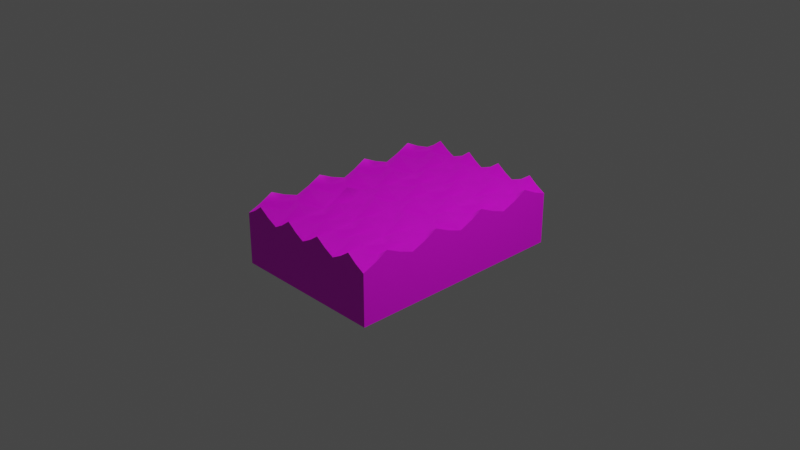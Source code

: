 # Source: Sponge.blend  (saved by Blender 3.0.42; exported with 4.5.12 LTS)
import bpy
from mathutils import Matrix  # noqa: F401  (used for matrix-valued properties, if any)

bpy.ops.wm.read_factory_settings(use_empty=True)
scene = bpy.context.scene
scene.name = 'Scene'

# ---- collections
col_collection = bpy.data.collections.new('Collection'); scene.collection.children.link(col_collection)

# ---- images (referenced by path relative to the original .blend; pixels are not part of the script)
import os
ASSET_DIR = os.environ.get("B2B_ASSET_DIR", "")  # directory of the original .blend (textures are referenced by path, not embedded)
HERE = os.path.dirname(os.path.abspath(__file__))  # packed textures are extracted next to this script under _unpacked/

def load_image(name, relpath, width, height, colorspace="sRGB"):
    """Load a texture the original file referenced (path relative to the .blend, or extracted next to this script)."""
    p = next((c for c in (os.path.join(HERE, relpath), os.path.join(ASSET_DIR, relpath)) if relpath and os.path.exists(c)), "")
    if p:
        img = bpy.data.images.load(p, check_existing=True)
        img.name = name
    else:  # same state as the original file: an image datablock whose file is absent (Cycles renders it pink)
        img = bpy.data.images.new(name, width, height)
        img.source = "FILE"
        img.filepath = "//" + (relpath or name)
    img.colorspace_settings.name = colorspace
    return img
img_sponge_material_png_001 = load_image('sponge_material.png.001', 'sponge_material.png', 1024, 1024, 'sRGB')
img_file6_001 = load_image('file6.001', 'sponge_UV.png', 1024, 1024, 'Non-Color')

# ---- materials (node trees are filled in below, after node groups)
mat_sponge = bpy.data.materials.new('Sponge')
mat_sponge.surface_render_method = 'BLENDED'
mat_sponge.blend_method = 'BLEND'
mat_sponge.use_transparency_overlap = False
mat_sponge.show_transparent_back = False
mat_sponge.use_transparent_shadow = False
mat_sponge.diffuse_color = (1.0, 1.0, 1.0, 1.0)
mat_sponge.roughness = 0.5528

# ---- material node trees
mat_sponge.use_nodes = True; mat_sponge.node_tree.nodes.clear()
_N = mat_sponge.node_tree.nodes; _L = mat_sponge.node_tree.links
n0 = _N.new('ShaderNodeBsdfPrincipled'); n0.name = 'Principled BSDF'; n0.location = (10, 300)
n0.distribution = 'GGX'
n0.subsurface_method = 'RANDOM_WALK_SKIN'
n0.inputs[2].default_value = 0.5528
n0.inputs[3].default_value = 1.45
n0.inputs[27].default_value = (0.0, 0.0, 0.0, 1.0)
n0.inputs[28].default_value = 1.0
n1 = _N.new('ShaderNodeOutputMaterial'); n1.name = 'Material Output'; n1.location = (300, 300)
n2 = _N.new('ShaderNodeNormalMap'); n2.name = 'Normal Map'; n2.location = (-300, -300)
n2.label = 'Normal/Map'
n3 = _N.new('ShaderNodeTexImage'); n3.name = 'Image Texture'; n3.location = (-300, 600)
n3.image = img_sponge_material_png_001
n4 = _N.new('ShaderNodeTexImage'); n4.name = 'Image Texture.001'; n4.location = (-300, 0)
n4.image = img_file6_001
_L.new(n0.outputs[0], n1.inputs[0])
_L.new(n2.outputs[0], n0.inputs[5])
_L.new(n4.outputs[1], n0.inputs[4])
_L.new(n3.outputs[0], n0.inputs[0])
n1.is_active_output = True

# ---- world
world_world = bpy.data.worlds.new('World'); scene.world = world_world
world_world.use_nodes = True; world_world.node_tree.nodes.clear()
_N = world_world.node_tree.nodes; _L = world_world.node_tree.links
n0 = _N.new('ShaderNodeOutputWorld'); n0.name = 'World Output'; n0.location = (300, 300)
n1 = _N.new('ShaderNodeBackground'); n1.name = 'Background'; n1.location = (10, 300)
n1.inputs[0].default_value = (0.05088, 0.05088, 0.05088, 1.0)
_L.new(n1.outputs[0], n0.inputs[0])
n0.is_active_output = True
world_world.color = (0.05088, 0.05088, 0.05088)
world_world.use_sun_shadow = False
world_world.sun_shadow_jitter_overblur = 0.0

# ---- cameras
cam_camera = bpy.data.cameras.new('Camera')
cam_camera.clip_end = 100.0
cam_camera.ortho_scale = 7.314

# ---- lights
light_light = bpy.data.lights.new('Light', 'POINT')
light_light.transmission_factor = 0.0
light_light.energy = 1000.0
light_light.shadow_soft_size = 0.1
light_light.shadow_maximum_resolution = 0.006
light_light.use_absolute_resolution = True

# ---- meshes
me_mesh = bpy.data.meshes.new('Mesh')
me_mesh.from_pydata([(-7.296, -0.1481, 10.6), (7.296, -0.1481, 10.6), (-7.296, 1.522, 10.6), (7.296, 1.522, 10.6), (-7.296, 1.522, -10.6), (7.296, 1.522, -10.6), (-7.296, -0.1481, -10.6), (7.296, -0.1481, -10.6), (-7.296, 1.522, -0.0504), (7.296, 1.522, -0.0504), (7.296, -0.1481, -0.0504), (-7.296, -0.1481, -0.0504), (-0.05039, -0.1481, 10.6), (-0.05039, -0.1481, -10.6), (-0.05039, 1.522, -10.6), (-0.05039, 1.522, -0.0504), (-0.05039, 1.522, 10.6), (-3.578, -0.1481, 10.6), (-3.578, -0.1481, -10.6), (-3.578, 1.522, -10.6), (-3.578, 1.522, -0.0504), (-3.578, 1.522, 10.6), (3.679, -0.1481, 10.6), (3.679, 1.522, 10.6), (3.679, 1.522, -0.0504), (3.679, 1.522, -10.6), (3.679, -0.1481, -10.6), (-7.296, -0.1481, -5.271), (7.296, -0.1481, -5.271), (7.296, 1.522, -5.271), (3.679, 1.522, -5.271), (-0.05039, 1.522, -5.271), (-3.578, 1.522, -5.271), (-7.296, 1.522, -5.271), (-7.296, 1.522, 5.409), (-3.578, 1.522, 5.409), (-0.05039, 1.522, 5.409), (3.679, 1.522, 5.409), (7.296, 1.522, 5.409), (7.296, -0.1481, 5.409), (-7.296, -0.1481, 5.409), (-7.296, -0.1481, -7.986), (7.296, -0.1481, -7.986), (7.296, 2.67, -7.986), (3.679, 2.67, -7.986), (-0.05039, 2.67, -7.986), (-3.578, 2.67, -7.986), (-7.296, 2.67, -7.986), (-7.296, 2.67, -2.509), (-3.578, 2.67, -2.509), (-0.05039, 2.67, -2.509), (3.679, 2.67, -2.509), (7.296, 2.67, -2.509), (7.296, -0.1481, -2.509), (-7.296, -0.1481, -2.509), (7.296, -0.1481, 2.785), (7.296, 2.67, 2.785), (3.679, 2.67, 2.785), (-0.05039, 2.67, 2.785), (-3.578, 2.67, 2.785), (-7.296, 2.67, 2.785), (-7.296, -0.1481, 2.785), (-7.296, 2.67, 8.125), (-3.578, 2.67, 8.125), (-0.05039, 2.67, 8.125), (3.679, 2.67, 8.125), (7.296, 2.67, 8.125), (7.296, -0.1481, 8.125), (-7.296, -0.1481, 8.125), (-5.547, -0.1481, 10.6), (-5.547, -0.1481, -10.6), (-5.547, 2.67, -10.6), (-5.547, 1.522, -7.986), (-5.547, 2.67, -5.271), (-5.547, 1.522, -2.509), (-5.547, 2.67, -0.0504), (-5.547, 1.522, 2.785), (-5.547, 2.67, 5.409), (-5.547, 1.522, 8.125), (-5.547, 2.67, 10.6), (-1.81, -0.1481, 10.6), (-1.81, 2.67, 10.6), (-1.81, 1.522, 8.125), (-1.81, 2.67, 5.409), (-1.81, 1.522, 2.785), (-1.81, 2.67, -0.0504), (-1.81, 1.522, -2.509), (-1.81, 2.67, -5.271), (-1.81, 1.522, -7.986), (-1.81, 2.67, -10.6), (-1.81, -0.1481, -10.6), (1.818, -0.1481, 10.6), (1.818, -0.1481, -10.6), (1.818, 2.67, -10.6), (1.818, 1.522, -7.986), (1.818, 2.67, -5.271), (1.818, 1.522, -2.509), (1.818, 2.67, -0.0504), (1.818, 1.522, 2.785), (1.818, 2.67, 5.409), (1.818, 1.522, 8.125), (1.818, 2.67, 10.6), (5.547, -0.1481, 10.6), (5.547, 2.67, 10.6), (5.547, 1.522, 8.125), (5.547, 2.67, 5.409), (5.547, 1.522, 2.785), (5.547, 2.67, -0.0504), (5.547, 1.522, -2.509), (5.547, 2.67, -5.271), (5.547, 1.522, -7.986), (5.547, 2.67, -10.6), (5.547, -0.1481, -10.6), (-6.421, 2.014, 10.6), (-6.421, 2.014, -10.6), (-7.296, 2.014, 9.361), (7.296, 2.014, 9.361), (-7.296, 2.014, -1.28), (7.296, 2.014, -1.28), (-6.421, 2.014, -0.0504), (0.8839, 2.014, -10.6), (0.8839, 2.014, -0.0504), (0.8839, 2.014, 10.6), (-0.05039, 2.014, -9.292), (-0.05039, 2.014, 1.367), (-2.694, 2.014, -10.6), (-2.694, 2.014, -0.0504), (-2.694, 2.014, 10.6), (-3.578, 2.014, -9.292), (-3.578, 2.014, 1.367), (4.613, 2.014, 10.6), (4.613, 2.014, -0.0504), (4.613, 2.014, -10.6), (3.679, 2.014, 9.361), (3.679, 2.014, -1.28), (7.296, 2.014, -6.629), (3.679, 2.014, -6.629), (-0.05039, 2.014, -3.89), (-3.578, 2.014, -3.89), (-7.296, 2.014, -6.629), (6.421, 2.014, -5.271), (2.748, 2.014, -5.271), (-0.9302, 2.014, -5.271), (-4.562, 2.014, -5.271), (-7.296, 2.014, 4.097), (-3.578, 2.014, 6.767), (-0.05039, 2.014, 6.767), (3.679, 2.014, 4.097), (7.296, 2.014, 4.097), (-6.421, 2.014, 5.409), (-2.694, 2.014, 5.409), (0.8839, 2.014, 5.409), (4.613, 2.014, 5.409), (7.296, 2.014, -9.292), (3.679, 2.014, -9.292), (-0.05039, 2.014, -6.629), (-3.578, 2.014, -6.629), (-7.296, 2.014, -9.292), (7.296, 0.0, -7.986), (6.421, 2.014, -7.986), (2.748, 2.014, -7.986), (-0.9302, 2.014, -7.986), (-4.562, 2.014, -7.986), (-7.296, 0.0, -7.986), (-7.296, 2.014, -3.89), (-3.578, 2.014, -1.28), (-0.05039, 2.014, -1.28), (3.679, 2.014, -3.89), (7.296, 2.014, -3.89), (-6.421, 2.014, -2.509), (-2.694, 2.014, -2.509), (0.8839, 2.014, -2.509), (4.613, 2.014, -2.509), (7.296, 0.0, -2.509), (-7.296, 0.0, -2.509), (7.296, 2.014, 1.367), (3.679, 2.014, 1.367), (-0.05039, 2.014, 4.097), (-3.578, 2.014, 4.097), (-7.296, 2.014, 1.367), (7.296, 0.0, 2.785), (6.421, 2.014, 2.785), (2.748, 2.014, 2.785), (-0.9302, 2.014, 2.785), (-4.562, 1.522, 2.785), (-7.296, 0.0, 2.785), (-7.296, 2.014, 6.767), (-3.578, 2.014, 9.361), (-0.05039, 2.014, 9.361), (3.679, 2.014, 6.767), (7.296, 2.014, 6.767), (-6.421, 2.014, 8.125), (-2.694, 2.014, 8.125), (0.8839, 2.014, 8.125), (4.613, 2.014, 8.125), (7.296, 0.0, 8.125), (-7.296, 0.0, 8.125), (-4.562, 2.014, -10.6), (-6.421, 2.014, -7.986), (-6.421, 2.014, -5.271), (-4.562, 2.014, -2.509), (-4.562, 2.014, -0.0504), (-6.421, 2.014, 2.785), (-4.562, 2.014, 5.409), (-4.562, 2.014, 8.125), (-4.562, 2.014, 10.6), (-5.547, 0.0, -10.6), (-5.547, 2.014, -9.292), (-5.547, 2.014, -6.629), (-5.547, 2.014, -3.89), (-5.547, 2.014, -1.28), (-5.547, 2.014, 1.367), (-5.547, 2.014, 4.097), (-5.547, 2.014, 6.767), (-5.547, 2.014, 9.361), (-5.547, 0.0, 10.6), (-0.9302, 2.014, 10.6), (-0.9302, 2.014, 8.125), (-0.9302, 2.014, 5.409), (-2.694, 2.014, 2.785), (-0.9302, 2.014, -0.0504), (-0.9302, 2.014, -2.509), (-2.694, 2.014, -5.271), (-2.694, 2.014, -7.986), (-0.9302, 2.014, -10.6), (-1.81, 0.0, 10.6), (-1.81, 2.014, 9.361), (-1.81, 2.014, 6.767), (-1.81, 2.014, 4.097), (-1.81, 2.014, 1.367), (-1.81, 2.014, -1.28), (-1.81, 2.014, -3.89), (-1.81, 2.014, -6.629), (-1.81, 2.014, -9.292), (-1.81, 0.0, -10.6), (2.748, 2.014, -10.6), (0.8839, 2.014, -7.986), (0.8839, 2.014, -5.271), (2.748, 2.014, -2.509), (2.748, 2.014, -0.0504), (0.8839, 2.014, 2.785), (2.748, 2.014, 5.409), (2.748, 2.014, 8.125), (2.748, 2.014, 10.6), (1.818, 0.0, -10.6), (1.818, 2.014, -9.292), (1.818, 2.014, -6.629), (1.818, 2.014, -3.89), (1.818, 2.014, -1.28), (1.818, 2.014, 1.367), (1.818, 2.014, 4.097), (1.818, 2.014, 6.767), (1.818, 2.014, 9.361), (1.818, 0.0, 10.6), (6.421, 2.014, 10.6), (6.421, 2.014, 8.125), (6.421, 2.014, 5.409), (4.613, 2.014, 2.785), (6.421, 2.014, -0.0504), (6.421, 2.014, -2.509), (4.613, 2.014, -5.271), (4.613, 2.014, -7.986), (6.421, 2.014, -10.6), (5.547, 0.0, 10.6), (5.547, 2.014, 9.361), (5.547, 2.014, 6.767), (5.547, 2.014, 4.097), (5.547, 2.014, 1.367), (5.547, 2.014, -1.28), (5.547, 2.014, -3.89), (5.547, 2.014, -6.629), (5.547, 2.014, -9.292), (5.547, 0.0, -10.6), (-5.547, -3.305, -10.6), (-3.578, -3.305, -10.6), (-1.81, -3.305, -10.6), (1.818, -3.305, -10.6), (3.679, -3.305, -10.6), (5.547, -3.305, -10.6), (3.679, -3.305, 10.6), (5.547, -3.305, 10.6), (1.818, -3.305, 10.6), (-3.578, -3.305, 10.6), (-1.81, -3.305, 10.6), (-5.547, -3.305, 10.6), (-7.296, -3.305, 8.125), (-7.296, -3.305, 10.6), (-7.296, -3.305, 5.409), (-7.296, -3.305, 2.785), (-7.296, -3.305, -0.0504), (-7.296, -3.305, -2.509), (-7.296, -3.305, -5.271), (-7.296, -3.305, -7.986), (-7.296, -3.305, -10.6), (-0.05039, -3.305, 10.6), (-0.05039, -3.305, -10.6), (7.296, -3.305, 2.785), (7.296, -3.305, -0.0504), (7.296, -3.305, 5.409), (7.296, -3.305, 8.125), (7.296, -3.305, 10.6), (7.296, -3.305, -7.986), (7.296, -3.305, -10.6), (7.296, -3.305, -5.271), (7.296, -3.305, -2.509)], [], [(101, 253, 243), (167, 238, 51), (235, 244, 93), (52, 173, 168), (164, 174, 48), (57, 182, 147), (148, 180, 56), (60, 185, 144), (234, 125, 89), (170, 138, 49), (178, 219, 59), (127, 225, 81), (197, 206, 71), (138, 200, 49), (184, 178, 59), (79, 215, 205), (130, 263, 103), (147, 257, 57), (172, 167, 51), (272, 132, 111), (135, 158, 43), (136, 261, 44), (44, 160, 136), (156, 223, 46), (162, 156, 46), (47, 163, 139), (145, 204, 63), (192, 145, 63), (189, 242, 65), (194, 189, 65), (66, 195, 190), (186, 196, 62), (43, 158, 153), (261, 154, 44), (154, 160, 44), (223, 128, 46), (128, 162, 46), (157, 163, 47), (200, 165, 49), (165, 170, 49), (51, 238, 134), (134, 172, 51), (118, 173, 52), (277, 278, 302, 301, 303, 304, 297, 296, 298, 299, 300, 280, 279, 281, 294, 283, 282, 284, 286, 285, 287, 288, 289, 290, 291, 292, 293, 273, 274, 275, 295, 276), (48, 174, 117), (56, 180, 175), (257, 176, 57), (176, 182, 57), (219, 129, 59), (129, 184, 59), (179, 185, 60), (204, 187, 63), (187, 192, 63), (65, 242, 133), (133, 194, 65), (116, 195, 66), (62, 196, 115), (206, 114, 71), (47, 198, 157), (139, 198, 47), (48, 169, 164), (117, 169, 48), (60, 202, 179), (144, 202, 60), (62, 191, 186), (115, 191, 62), (113, 215, 79), (81, 225, 216), (64, 217, 188), (146, 217, 64), (58, 183, 177), (124, 183, 58), (50, 221, 166), (137, 221, 50), (45, 161, 155), (123, 161, 45), (224, 234, 89), (244, 120, 93), (236, 123, 45), (155, 236, 45), (171, 137, 50), (166, 171, 50), (240, 124, 58), (177, 240, 58), (193, 146, 64), (188, 193, 64), (122, 253, 101), (103, 263, 254), (66, 255, 116), (190, 255, 66), (56, 181, 148), (175, 181, 56), (52, 259, 118), (168, 259, 52), (43, 159, 135), (153, 159, 43), (262, 272, 111), (153, 158, 42, 7, 5), (111, 271, 262), (140, 270, 109), (29, 28, 42, 158, 135), (132, 271, 111), (93, 245, 235), (141, 246, 95), (109, 270, 260), (120, 245, 93), (89, 233, 224), (142, 232, 87), (95, 246, 237), (125, 233, 89), (71, 207, 197), (143, 208, 73), (87, 232, 222), (114, 207, 71), (6, 41, 163, 157, 4), (139, 163, 41, 27, 33), (208, 199, 73), (117, 174, 54, 11, 8), (210, 119, 75), (199, 209, 73), (33, 27, 54, 174, 164), (201, 210, 75), (85, 230, 126), (222, 231, 87), (73, 209, 143), (220, 230, 85), (97, 248, 121), (237, 247, 95), (231, 142, 87), (239, 248, 97), (107, 268, 131), (260, 269, 109), (247, 141, 95), (258, 268, 107), (9, 10, 53, 173, 118), (168, 173, 53, 28, 29), (269, 140, 109), (175, 180, 55, 10, 9), (107, 267, 258), (256, 266, 105), (38, 39, 55, 180, 148), (131, 267, 107), (97, 249, 239), (241, 250, 99), (105, 266, 152), (121, 249, 97), (85, 229, 220), (218, 228, 83), (99, 250, 151), (126, 229, 85), (75, 211, 201), (203, 212, 77), (83, 228, 150), (119, 211, 75), (8, 11, 61, 185, 179), (144, 185, 61, 40, 34), (212, 149, 77), (115, 196, 68, 0, 2), (214, 113, 79), (149, 213, 77), (34, 40, 68, 196, 186), (205, 214, 79), (81, 226, 127), (150, 227, 83), (77, 213, 203), (216, 226, 81), (101, 252, 122), (151, 251, 99), (227, 218, 83), (243, 252, 101), (103, 264, 130), (152, 265, 105), (251, 241, 99), (254, 264, 103), (1, 67, 195, 116, 3), (190, 195, 67, 39, 38), (265, 256, 105), (4, 114, 206, 70, 6), (157, 198, 72, 207, 114, 4), (197, 207, 72, 162, 128, 19), (70, 206, 197, 19, 18), (33, 199, 208, 72, 198, 139), (164, 169, 74, 209, 199, 33), (143, 209, 74, 200, 138, 32), (72, 208, 143, 32, 156, 162), (8, 119, 210, 74, 169, 117), (179, 202, 76, 211, 119, 8), (201, 211, 76, 184, 129, 20), (74, 210, 201, 20, 165, 200), (34, 149, 212, 76, 202, 144), (186, 191, 78, 213, 149, 34), (203, 213, 78, 204, 145, 35), (76, 212, 203, 35, 178, 184), (2, 113, 214, 78, 191, 115), (0, 69, 215, 113, 2), (205, 215, 69, 17, 21), (78, 214, 205, 21, 187, 204), (216, 225, 80, 12, 16), (188, 217, 82, 226, 216, 16), (127, 226, 82, 192, 187, 21), (21, 17, 80, 225, 127), (36, 218, 227, 82, 217, 146), (177, 183, 84, 228, 218, 36), (150, 228, 84, 219, 178, 35), (82, 227, 150, 35, 145, 192), (220, 229, 84, 183, 124, 15), (166, 221, 86, 230, 220, 15), (126, 230, 86, 170, 165, 20), (20, 129, 219, 84, 229, 126), (31, 142, 231, 86, 221, 137), (155, 161, 88, 232, 142, 31), (222, 232, 88, 223, 156, 32), (86, 231, 222, 32, 138, 170), (224, 233, 88, 161, 123, 14), (90, 234, 224, 14, 13), (18, 19, 125, 234, 90), (19, 128, 223, 88, 233, 125), (13, 14, 120, 244, 92), (14, 123, 236, 94, 245, 120), (235, 245, 94, 160, 154, 25), (92, 244, 235, 25, 26), (237, 246, 94, 236, 155, 31), (96, 247, 237, 31, 137, 171), (30, 141, 247, 96, 238, 167), (136, 160, 94, 246, 141, 30), (121, 248, 96, 171, 166, 15), (15, 124, 240, 98, 249, 121), (239, 249, 98, 182, 176, 24), (134, 238, 96, 248, 239, 24), (151, 250, 98, 240, 177, 36), (100, 251, 151, 36, 146, 193), (37, 241, 251, 100, 242, 189), (147, 182, 98, 250, 241, 37), (122, 252, 100, 193, 188, 16), (16, 12, 91, 253, 122), (243, 253, 91, 22, 23), (133, 242, 100, 252, 243, 23), (254, 263, 102, 1, 3), (116, 255, 104, 264, 254, 3), (130, 264, 104, 194, 133, 23), (23, 22, 102, 263, 130), (38, 256, 265, 104, 255, 190), (148, 181, 106, 266, 256, 38), (152, 266, 106, 257, 147, 37), (104, 265, 152, 37, 189, 194), (258, 267, 106, 181, 175, 9), (118, 259, 108, 268, 258, 9), (131, 268, 108, 172, 134, 24), (24, 176, 257, 106, 267, 131), (29, 140, 269, 108, 259, 168), (135, 159, 110, 270, 140, 29), (260, 270, 110, 261, 136, 30), (108, 269, 260, 30, 167, 172), (262, 271, 110, 159, 153, 5), (112, 272, 262, 5, 7), (26, 25, 132, 272, 112), (25, 154, 261, 110, 271, 132), (70, 18, 274, 273), (18, 90, 275, 274), (92, 26, 277, 276), (26, 112, 278, 277), (102, 22, 279, 280), (22, 91, 281, 279), (80, 17, 282, 283), (17, 69, 284, 282), (69, 0, 286, 284), (0, 68, 285, 286), (68, 40, 287, 285), (40, 61, 288, 287), (61, 11, 289, 288), (11, 54, 290, 289), (54, 27, 291, 290), (27, 41, 292, 291), (6, 70, 273, 293), (41, 6, 293, 292), (12, 80, 283, 294), (90, 13, 295, 275), (91, 12, 294, 281), (13, 92, 276, 295), (10, 55, 296, 297), (55, 39, 298, 296), (39, 67, 299, 298), (67, 1, 300, 299), (1, 102, 280, 300), (112, 7, 302, 278), (7, 42, 301, 302), (42, 28, 303, 301), (28, 53, 304, 303), (53, 10, 297, 304)])
me_mesh.polygons.foreach_set('use_smooth', [True] * 289)
_k = set([(0, 2), (0, 286), (1, 3), (1, 300), (2, 113), (2, 115), (3, 116), (3, 254), (4, 6), (4, 114), (4, 157), (5, 7), (5, 153), (5, 262), (6, 293), (7, 302), (8, 117), (8, 179), (9, 118), (9, 175), (14, 120), (14, 224), (16, 122), (16, 216), (19, 125), (19, 197), (21, 127), (21, 205), (23, 130), (23, 243), (25, 132), (25, 235), (29, 135), (29, 168), (33, 139), (33, 164), (34, 144), (34, 186), (38, 148), (38, 190), (43, 135), (43, 153), (47, 139), (47, 157), (48, 117), (48, 164), (52, 118), (52, 168), (56, 148), (56, 175), (60, 144), (60, 179), (62, 115), (62, 186), (66, 116), (66, 190), (71, 114), (71, 197), (79, 113), (79, 205), (81, 127), (81, 216), (89, 125), (89, 224), (93, 120), (93, 235), (101, 122), (101, 243), (103, 130), (103, 254), (111, 132), (111, 262), (273, 274), (273, 293), (274, 275), (275, 295), (276, 277), (276, 295), (277, 278), (278, 302), (279, 280), (279, 281), (280, 300), (281, 294), (282, 283), (282, 284), (283, 294), (284, 286), (285, 286), (285, 287), (287, 288), (288, 289), (289, 290), (290, 291), (291, 292), (292, 293), (296, 297), (296, 298), (297, 304), (298, 299), (299, 300), (301, 302), (301, 303), (303, 304)])
me_mesh.attributes.new('sharp_edge', 'BOOLEAN', 'EDGE').data.foreach_set('value', [ (min(e.vertices), max(e.vertices)) in _k for e in me_mesh.edges])
_uv = me_mesh.uv_layers.new(name='map1')
_uv.uv.foreach_set('vector', [0.1921, 0.4441, 0.1921, 0.2448, 0.2117, 0.3933, 0.004627, 0.448, 0.02416, 0.448, 0.02416, 0.4948, 0.5163, 0.2792, 0.4968, 0.4316, 0.4968, 0.2323, 0.7976, 0.8894, 0.7976, 0.6902, 0.8171, 0.8425, 0.5554, 0.6511, 0.407, 0.6316, 0.6062, 0.6316, 0.02416, 0.5456, 0.02416, 0.4988, 0.04369, 0.4988, 0.7038, 0.8425, 0.7195, 0.6902, 0.7195, 0.8894, 0.6062, 0.5573, 0.407, 0.5573, 0.5554, 0.5378, 0.4226, 0.4316, 0.4031, 0.2792, 0.4226, 0.2323, 0.06713, 0.5339, 0.08666, 0.5339, 0.06713, 0.5847, 0.09056, 0.7488, 0.1101, 0.7488, 0.1101, 0.7995, 0.09838, 0.3933, 0.1179, 0.2448, 0.1179, 0.4441, 0.364, 0.2792, 0.3445, 0.4316, 0.3445, 0.2323, 0.739, 0.8269, 0.7585, 0.8269, 0.7585, 0.8777, 0.06713, 0.448, 0.08666, 0.4831, 0.06713, 0.53, 0.03978, 0.4441, 0.03978, 0.2448, 0.05931, 0.3933, 0.2468, 0.3933, 0.2663, 0.2448, 0.2663, 0.4441, 0.782, 0.7917, 0.7976, 0.7917, 0.7976, 0.8425, 0.7976, 0.7409, 0.8171, 0.7409, 0.7976, 0.7878, 0.571, 0.4316, 0.5554, 0.2792, 0.571, 0.2323, 0.8523, 0.8425, 0.8718, 0.6902, 0.8718, 0.8894, 0.1374, 0.7488, 0.1531, 0.7488, 0.1531, 0.7995, 0.7711, 0.7917, 0.7711, 0.7409, 0.7906, 0.7409, 0.1804, 0.7488, 0.1999, 0.7488, 0.1999, 0.7995, 0.7281, 0.7409, 0.7437, 0.7409, 0.7281, 0.7917, 0.6062, 0.7097, 0.407, 0.7097, 0.5554, 0.6902, 0.2234, 0.7488, 0.2429, 0.7488, 0.2429, 0.7995, 0.6812, 0.7409, 0.7008, 0.7409, 0.6812, 0.7917, 0.2663, 0.7488, 0.2859, 0.7488, 0.2859, 0.7995, 0.6383, 0.7409, 0.6578, 0.7409, 0.6383, 0.7917, 0.6453, 0.8894, 0.6453, 0.6902, 0.6648, 0.8425, 0.5554, 0.4988, 0.407, 0.4831, 0.6062, 0.4831, 0.8718, 0.8894, 0.8718, 0.6902, 0.8913, 0.8425, 0.1531, 0.7488, 0.1726, 0.7488, 0.1531, 0.7995, 0.3093, 0.7488, 0.3288, 0.7488, 0.3288, 0.7995, 0.1999, 0.7488, 0.2195, 0.7488, 0.1999, 0.7995, 0.3328, 0.7488, 0.3523, 0.7488, 0.3523, 0.7995, 0.5554, 0.7253, 0.407, 0.7097, 0.6062, 0.7097, 0.3601, 0.7488, 0.3757, 0.7488, 0.3601, 0.7995, 0.0476, 0.5339, 0.06713, 0.5339, 0.06713, 0.5847, 0.02416, 0.4948, 0.02416, 0.448, 0.03978, 0.448, 0.3835, 0.7488, 0.3992, 0.7488, 0.3992, 0.7995, 0.7781, 0.8425, 0.7976, 0.6902, 0.7976, 0.8894, 0.7295, 0.2613, 0.7479, 0.2613, 0.7652, 0.2613, 0.7652, 0.279, 0.7652, 0.2975, 0.7652, 0.3163, 0.7652, 0.333, 0.7652, 0.3522, 0.7652, 0.37, 0.7652, 0.3885, 0.7652, 0.4053, 0.7479, 0.4053, 0.7295, 0.4053, 0.7112, 0.4053, 0.6927, 0.4053, 0.6754, 0.4053, 0.6579, 0.4053, 0.6385, 0.4053, 0.6212, 0.4053, 0.6212, 0.3885, 0.6212, 0.37, 0.6212, 0.3522, 0.6212, 0.333, 0.6212, 0.3163, 0.6212, 0.2975, 0.6212, 0.279, 0.6212, 0.2613, 0.6385, 0.2613, 0.6579, 0.2613, 0.6754, 0.2613, 0.6927, 0.2613, 0.7112, 0.2613, 0.6062, 0.6316, 0.407, 0.6316, 0.5554, 0.612, 0.7195, 0.8894, 0.7195, 0.6902, 0.7429, 0.8425, 0.407, 0.7488, 0.4265, 0.7488, 0.407, 0.7995, 0.004627, 0.4988, 0.02416, 0.4988, 0.02416, 0.5456, 0.1101, 0.7488, 0.1296, 0.7488, 0.1101, 0.7995, 0.0476, 0.4831, 0.06713, 0.448, 0.06713, 0.53, 0.5554, 0.5769, 0.407, 0.5573, 0.6062, 0.5573, 0.2429, 0.7488, 0.2624, 0.7488, 0.2429, 0.7995, 0.4304, 0.7488, 0.4499, 0.7488, 0.4499, 0.7995, 0.2859, 0.7995, 0.2859, 0.7488, 0.3054, 0.7488, 0.4538, 0.7488, 0.4734, 0.7488, 0.4734, 0.7995, 0.6296, 0.8425, 0.6453, 0.6902, 0.6453, 0.8894, 0.6062, 0.4831, 0.407, 0.4831, 0.5554, 0.4636, 0.3445, 0.4316, 0.3288, 0.2792, 0.3445, 0.2323, 0.4968, 0.7995, 0.4968, 0.7488, 0.5163, 0.7488, 0.4773, 0.7488, 0.4968, 0.7488, 0.4968, 0.7995, 0.5398, 0.7995, 0.5398, 0.7488, 0.5593, 0.7488, 0.5203, 0.7488, 0.5398, 0.7488, 0.5398, 0.7995, 0.5828, 0.7995, 0.5828, 0.7488, 0.6023, 0.7488, 0.5632, 0.7488, 0.5828, 0.7488, 0.5828, 0.7995, 0.6257, 0.9441, 0.6257, 0.8933, 0.6453, 0.8933, 0.6101, 0.8933, 0.6257, 0.8933, 0.6257, 0.9441, 0.02416, 0.3933, 0.03978, 0.2448, 0.03978, 0.4441, 0.1179, 0.4441, 0.1179, 0.2448, 0.1335, 0.3933, 0.6726, 0.9441, 0.6726, 0.8933, 0.6882, 0.8933, 0.6531, 0.8933, 0.6726, 0.8933, 0.6726, 0.9441, 0.7156, 0.9441, 0.7156, 0.8933, 0.7312, 0.8933, 0.6921, 0.8933, 0.7156, 0.8933, 0.7156, 0.9441, 0.7585, 0.9441, 0.7585, 0.8933, 0.7742, 0.8933, 0.739, 0.8933, 0.7585, 0.8933, 0.7585, 0.9441, 0.7976, 0.9441, 0.7976, 0.8933, 0.8171, 0.8933, 0.782, 0.8933, 0.7976, 0.8933, 0.7976, 0.9441, 0.4382, 0.2792, 0.4226, 0.4316, 0.4226, 0.2323, 0.4968, 0.4316, 0.4773, 0.2792, 0.4968, 0.2323, 0.8249, 0.8933, 0.8445, 0.8933, 0.8249, 0.9441, 0.107, 0.8855, 0.1266, 0.8855, 0.1266, 0.9363, 0.8484, 0.8933, 0.8679, 0.8933, 0.8484, 0.9441, 0.15, 0.8855, 0.1695, 0.8855, 0.1695, 0.9363, 0.8757, 0.8933, 0.8953, 0.8933, 0.8757, 0.9441, 0.193, 0.8855, 0.2125, 0.8855, 0.2125, 0.9363, 0.8913, 0.948, 0.9109, 0.948, 0.8913, 0.9948, 0.2359, 0.8855, 0.2555, 0.8855, 0.2555, 0.9363, 0.1726, 0.3933, 0.1921, 0.2448, 0.1921, 0.4441, 0.2663, 0.4441, 0.2663, 0.2448, 0.2859, 0.3933, 0.8679, 0.9948, 0.8679, 0.948, 0.8835, 0.948, 0.8484, 0.948, 0.8679, 0.948, 0.8679, 0.9948, 0.8249, 0.9948, 0.8249, 0.948, 0.8445, 0.948, 0.8054, 0.948, 0.8249, 0.948, 0.8249, 0.9948, 0.782, 0.9948, 0.782, 0.948, 0.7976, 0.948, 0.7624, 0.948, 0.782, 0.948, 0.782, 0.9948, 0.739, 0.9948, 0.739, 0.948, 0.7585, 0.948, 0.7195, 0.948, 0.739, 0.948, 0.739, 0.9948, 0.5906, 0.2792, 0.571, 0.4316, 0.571, 0.2323, 0.8913, 0.8425, 0.8718, 0.6902, 0.8718, 0.6823, 0.9109, 0.6823, 0.9109, 0.8034, 0.7117, 0.9948, 0.696, 0.948, 0.7117, 0.948, 0.6687, 0.948, 0.6882, 0.948, 0.6687, 0.9948, 0.8367, 0.8034, 0.8367, 0.6823, 0.8718, 0.6823, 0.8718, 0.6902, 0.8523, 0.8425, 0.2125, 0.9402, 0.232, 0.9402, 0.2125, 0.987, 0.6453, 0.9948, 0.6257, 0.948, 0.6453, 0.948, 0.6023, 0.948, 0.6218, 0.948, 0.6023, 0.9948, 0.2555, 0.987, 0.2359, 0.9402, 0.2555, 0.9402, 0.2789, 0.9402, 0.2984, 0.9402, 0.2789, 0.987, 0.5788, 0.8503, 0.5593, 0.8034, 0.5788, 0.8034, 0.532, 0.8034, 0.5515, 0.8034, 0.532, 0.8503, 0.3219, 0.987, 0.3062, 0.9402, 0.3219, 0.9402, 0.3492, 0.7956, 0.3687, 0.7956, 0.3492, 0.8425, 0.5085, 0.8503, 0.489, 0.8034, 0.5085, 0.8034, 0.4656, 0.8034, 0.4851, 0.8034, 0.4656, 0.8503, 0.3922, 0.8425, 0.3726, 0.7956, 0.3922, 0.7956, 0.4156, 0.7956, 0.4351, 0.7956, 0.4156, 0.8425, 0.3953, 0.7448, 0.3953, 0.7097, 0.407, 0.7097, 0.5554, 0.7253, 0.5203, 0.7448, 0.5554, 0.6902, 0.407, 0.7097, 0.3953, 0.7097, 0.3953, 0.6706, 0.5203, 0.6706, 0.4391, 0.7956, 0.4586, 0.7956, 0.4586, 0.8425, 0.5554, 0.612, 0.407, 0.6316, 0.3953, 0.6316, 0.3953, 0.5964, 0.5203, 0.5964, 0.4031, 0.8034, 0.4187, 0.8034, 0.4187, 0.8503, 0.3796, 0.8034, 0.3992, 0.8034, 0.3796, 0.8503, 0.5203, 0.6706, 0.3953, 0.6706, 0.3953, 0.6316, 0.407, 0.6316, 0.5554, 0.6511, 0.5055, 0.7956, 0.5211, 0.7956, 0.5055, 0.8425, 0.3523, 0.8503, 0.3367, 0.8034, 0.3523, 0.8034, 0.3093, 0.8034, 0.3288, 0.8034, 0.3093, 0.8503, 0.4656, 0.8503, 0.446, 0.8034, 0.4656, 0.8034, 0.5719, 0.7956, 0.5914, 0.7956, 0.5719, 0.8425, 0.2859, 0.8503, 0.2663, 0.8034, 0.2859, 0.8034, 0.2429, 0.8034, 0.2624, 0.8034, 0.2429, 0.8503, 0.5124, 0.8034, 0.532, 0.8034, 0.532, 0.8503, 0.6422, 0.7956, 0.6578, 0.7956, 0.6422, 0.8425, 0.2156, 0.8503, 0.1999, 0.8034, 0.2156, 0.8034, 0.1726, 0.8034, 0.1921, 0.8034, 0.1726, 0.8503, 0.5828, 0.948, 0.6023, 0.948, 0.6023, 0.9948, 0.7086, 0.7956, 0.7281, 0.7956, 0.7086, 0.8425, 0.7624, 0.8034, 0.7624, 0.6823, 0.7976, 0.6823, 0.7976, 0.6902, 0.7781, 0.8425, 0.8171, 0.8425, 0.7976, 0.6902, 0.7976, 0.6823, 0.8367, 0.6823, 0.8367, 0.8034, 0.6492, 0.948, 0.6687, 0.948, 0.6687, 0.9948, 0.7429, 0.8425, 0.7195, 0.6902, 0.7195, 0.6823, 0.7624, 0.6823, 0.7624, 0.8034, 0.1687, 0.8503, 0.1492, 0.8034, 0.1687, 0.8034, 0.1257, 0.8034, 0.1413, 0.8034, 0.1257, 0.8503, 0.6843, 0.8034, 0.6843, 0.6823, 0.7195, 0.6823, 0.7195, 0.6902, 0.7038, 0.8425, 0.2156, 0.8034, 0.2351, 0.8034, 0.2156, 0.8503, 0.09838, 0.8503, 0.07885, 0.8034, 0.09838, 0.8034, 0.05541, 0.5886, 0.07494, 0.5886, 0.05541, 0.6355, 0.8023, 0.8425, 0.7828, 0.7956, 0.8023, 0.7956, 0.2859, 0.8034, 0.3054, 0.8034, 0.2859, 0.8503, 0.03197, 0.6003, 0.01244, 0.5495, 0.03197, 0.5495, 0.02416, 0.6394, 0.04369, 0.6394, 0.02416, 0.6902, 0.7663, 0.9284, 0.7507, 0.8816, 0.7663, 0.8816, 0.3523, 0.8034, 0.3718, 0.8034, 0.3523, 0.8503, 0.06713, 0.6902, 0.0476, 0.6394, 0.06713, 0.6394, 0.09447, 0.8542, 0.114, 0.8542, 0.09447, 0.9011, 0.7976, 0.9831, 0.782, 0.9323, 0.7976, 0.9323, 0.4187, 0.8034, 0.4421, 0.8034, 0.4187, 0.8503, 0.5203, 0.5964, 0.3953, 0.5964, 0.3953, 0.5573, 0.407, 0.5573, 0.5554, 0.5769, 0.5554, 0.5378, 0.407, 0.5573, 0.3953, 0.5573, 0.3953, 0.5183, 0.5203, 0.5183, 0.8141, 0.8464, 0.8297, 0.8464, 0.8297, 0.8933, 0.5554, 0.4636, 0.407, 0.4831, 0.3953, 0.4831, 0.3953, 0.448, 0.5203, 0.448, 0.1179, 0.8542, 0.1374, 0.8542, 0.1374, 0.9011, 0.1413, 0.8542, 0.1609, 0.8542, 0.1413, 0.9011, 0.5203, 0.5183, 0.3953, 0.5183, 0.3953, 0.4831, 0.407, 0.4831, 0.5554, 0.4988, 0.7867, 0.8464, 0.8062, 0.8464, 0.7867, 0.8933, 0.1843, 0.9011, 0.1687, 0.8542, 0.1843, 0.8542, 0.1921, 0.8542, 0.2117, 0.8542, 0.1921, 0.9011, 0.09447, 0.9011, 0.07494, 0.8542, 0.09447, 0.8542, 0.7398, 0.8464, 0.7594, 0.8464, 0.7398, 0.8933, 0.2312, 0.9011, 0.2156, 0.8542, 0.2312, 0.8542, 0.239, 0.8542, 0.2585, 0.8542, 0.239, 0.9011, 0.004627, 0.6394, 0.02416, 0.6394, 0.02416, 0.6902, 0.693, 0.8464, 0.7086, 0.8464, 0.693, 0.8933, 0.282, 0.9011, 0.2624, 0.8542, 0.282, 0.8542, 0.2859, 0.8542, 0.3054, 0.8542, 0.2859, 0.9011, 0.03588, 0.5886, 0.05541, 0.5886, 0.05541, 0.6355, 0.6461, 0.8464, 0.6617, 0.8464, 0.6461, 0.8933, 0.6101, 0.6823, 0.6453, 0.6823, 0.6453, 0.6902, 0.6296, 0.8425, 0.6101, 0.8034, 0.6648, 0.8425, 0.6453, 0.6902, 0.6453, 0.6823, 0.6843, 0.6823, 0.6843, 0.8034, 0.1062, 0.8034, 0.1257, 0.8034, 0.1257, 0.8503, 0.3093, 0.3183, 0.3288, 0.2792, 0.3445, 0.4316, 0.3445, 0.4433, 0.3093, 0.4433, 0.09056, 0.7253, 0.1101, 0.7097, 0.1257, 0.7097, 0.1257, 0.7253, 0.1101, 0.7448, 0.09056, 0.7448, 0.1492, 0.7448, 0.1257, 0.7253, 0.1257, 0.7097, 0.1492, 0.7097, 0.1687, 0.7253, 0.1687, 0.7448, 0.3445, 0.4433, 0.3445, 0.4316, 0.364, 0.2792, 0.3874, 0.3183, 0.3874, 0.4433, 0.09056, 0.6706, 0.1101, 0.6706, 0.1257, 0.6902, 0.1257, 0.7097, 0.1101, 0.7097, 0.09056, 0.6902, 0.09056, 0.6511, 0.1101, 0.6316, 0.1257, 0.6316, 0.1257, 0.6511, 0.1101, 0.6706, 0.09056, 0.6706, 0.1492, 0.6706, 0.1257, 0.6511, 0.1257, 0.6316, 0.1492, 0.6316, 0.1687, 0.6511, 0.1687, 0.6706, 0.1257, 0.7097, 0.1257, 0.6902, 0.1492, 0.6706, 0.1687, 0.6706, 0.1687, 0.6902, 0.1492, 0.7097, 0.09056, 0.5964, 0.1101, 0.5964, 0.1257, 0.612, 0.1257, 0.6316, 0.1101, 0.6316, 0.09056, 0.612, 0.09056, 0.5769, 0.1101, 0.5573, 0.1257, 0.5573, 0.1257, 0.5769, 0.1101, 0.5964, 0.09056, 0.5964, 0.1492, 0.5964, 0.1257, 0.5769, 0.1257, 0.5573, 0.1492, 0.5573, 0.1687, 0.5769, 0.1687, 0.5964, 0.1257, 0.6316, 0.1257, 0.612, 0.1492, 0.5964, 0.1687, 0.5964, 0.1687, 0.612, 0.1492, 0.6316, 0.09056, 0.5183, 0.1101, 0.5183, 0.1257, 0.5378, 0.1257, 0.5573, 0.1101, 0.5573, 0.09056, 0.5378, 0.09056, 0.4988, 0.1101, 0.4831, 0.1257, 0.4831, 0.1257, 0.4988, 0.1101, 0.5183, 0.09056, 0.5183, 0.1492, 0.5183, 0.1257, 0.4988, 0.1257, 0.4831, 0.1492, 0.4831, 0.1687, 0.4988, 0.1687, 0.5183, 0.1257, 0.5573, 0.1257, 0.5378, 0.1492, 0.5183, 0.1687, 0.5183, 0.1687, 0.5378, 0.1492, 0.5573, 0.09056, 0.448, 0.1101, 0.448, 0.1257, 0.4636, 0.1257, 0.4831, 0.1101, 0.4831, 0.09056, 0.4636, 0.004627, 0.2331, 0.03978, 0.2331, 0.03978, 0.2448, 0.02416, 0.3933, 0.004627, 0.3581, 0.05931, 0.3933, 0.03978, 0.2448, 0.03978, 0.2331, 0.07885, 0.2331, 0.07885, 0.3581, 0.1257, 0.4831, 0.1257, 0.4636, 0.1492, 0.448, 0.1687, 0.448, 0.1687, 0.4636, 0.1492, 0.4831, 0.1335, 0.3933, 0.1179, 0.2448, 0.1179, 0.2331, 0.1531, 0.2331, 0.1531, 0.3581, 0.239, 0.4636, 0.2234, 0.4831, 0.2038, 0.4831, 0.2038, 0.4636, 0.2234, 0.448, 0.239, 0.448, 0.1843, 0.448, 0.2038, 0.4636, 0.2038, 0.4831, 0.1843, 0.4831, 0.1687, 0.4636, 0.1687, 0.448, 0.07885, 0.3581, 0.07885, 0.2331, 0.1179, 0.2331, 0.1179, 0.2448, 0.09838, 0.3933, 0.239, 0.5183, 0.2234, 0.5183, 0.2038, 0.4988, 0.2038, 0.4831, 0.2234, 0.4831, 0.239, 0.4988, 0.239, 0.5378, 0.2234, 0.5573, 0.2038, 0.5573, 0.2038, 0.5378, 0.2234, 0.5183, 0.239, 0.5183, 0.1843, 0.5183, 0.2038, 0.5378, 0.2038, 0.5573, 0.1843, 0.5573, 0.1687, 0.5378, 0.1687, 0.5183, 0.2038, 0.4831, 0.2038, 0.4988, 0.1843, 0.5183, 0.1687, 0.5183, 0.1687, 0.4988, 0.1843, 0.4831, 0.2234, 0.5964, 0.2038, 0.5769, 0.2038, 0.5573, 0.2234, 0.5573, 0.239, 0.5769, 0.239, 0.5964, 0.239, 0.612, 0.2234, 0.6316, 0.2038, 0.6316, 0.2038, 0.612, 0.2234, 0.5964, 0.239, 0.5964, 0.1843, 0.5964, 0.2038, 0.612, 0.2038, 0.6316, 0.1843, 0.6316, 0.1687, 0.612, 0.1687, 0.5964, 0.1687, 0.5964, 0.1687, 0.5769, 0.1843, 0.5573, 0.2038, 0.5573, 0.2038, 0.5769, 0.1843, 0.5964, 0.239, 0.6706, 0.2234, 0.6706, 0.2038, 0.6511, 0.2038, 0.6316, 0.2234, 0.6316, 0.239, 0.6511, 0.239, 0.6902, 0.2234, 0.7097, 0.2038, 0.7097, 0.2038, 0.6902, 0.2234, 0.6706, 0.239, 0.6706, 0.1843, 0.6706, 0.2038, 0.6902, 0.2038, 0.7097, 0.1843, 0.7097, 0.1687, 0.6902, 0.1687, 0.6706, 0.2038, 0.6316, 0.2038, 0.6511, 0.1843, 0.6706, 0.1687, 0.6706, 0.1687, 0.6511, 0.1843, 0.6316, 0.2234, 0.7448, 0.2038, 0.7253, 0.2038, 0.7097, 0.2234, 0.7097, 0.239, 0.7253, 0.239, 0.7448, 0.4226, 0.4433, 0.4226, 0.4316, 0.4382, 0.2792, 0.4578, 0.3183, 0.4578, 0.4433, 0.3874, 0.4433, 0.3874, 0.3183, 0.4031, 0.2792, 0.4226, 0.4316, 0.4226, 0.4433, 0.1687, 0.7448, 0.1687, 0.7253, 0.1843, 0.7097, 0.2038, 0.7097, 0.2038, 0.7253, 0.1843, 0.7448, 0.4578, 0.4433, 0.4578, 0.3183, 0.4773, 0.2792, 0.4968, 0.4316, 0.4968, 0.4433, 0.239, 0.7448, 0.239, 0.7253, 0.2585, 0.7097, 0.2781, 0.7097, 0.2781, 0.7253, 0.2585, 0.7448, 0.2976, 0.7448, 0.2781, 0.7253, 0.2781, 0.7097, 0.2976, 0.7097, 0.3171, 0.7253, 0.3171, 0.7448, 0.4968, 0.4433, 0.4968, 0.4316, 0.5163, 0.2792, 0.5359, 0.3183, 0.5359, 0.4433, 0.2585, 0.6706, 0.2781, 0.6902, 0.2781, 0.7097, 0.2585, 0.7097, 0.239, 0.6902, 0.239, 0.6706, 0.2781, 0.6316, 0.2781, 0.6511, 0.2585, 0.6706, 0.239, 0.6706, 0.239, 0.6511, 0.2585, 0.6316, 0.3171, 0.6706, 0.2976, 0.6706, 0.2781, 0.6511, 0.2781, 0.6316, 0.2976, 0.6316, 0.3171, 0.6511, 0.3171, 0.6902, 0.2976, 0.7097, 0.2781, 0.7097, 0.2781, 0.6902, 0.2976, 0.6706, 0.3171, 0.6706, 0.2585, 0.5964, 0.2781, 0.612, 0.2781, 0.6316, 0.2585, 0.6316, 0.239, 0.612, 0.239, 0.5964, 0.239, 0.5964, 0.239, 0.5769, 0.2585, 0.5573, 0.2781, 0.5573, 0.2781, 0.5769, 0.2585, 0.5964, 0.2976, 0.5964, 0.2781, 0.5769, 0.2781, 0.5573, 0.2976, 0.5573, 0.3171, 0.5769, 0.3171, 0.5964, 0.3171, 0.612, 0.2976, 0.6316, 0.2781, 0.6316, 0.2781, 0.612, 0.2976, 0.5964, 0.3171, 0.5964, 0.2585, 0.5183, 0.2781, 0.5378, 0.2781, 0.5573, 0.2585, 0.5573, 0.239, 0.5378, 0.239, 0.5183, 0.2781, 0.4831, 0.2781, 0.4988, 0.2585, 0.5183, 0.239, 0.5183, 0.239, 0.4988, 0.2585, 0.4831, 0.3171, 0.5183, 0.2976, 0.5183, 0.2781, 0.4988, 0.2781, 0.4831, 0.2976, 0.4831, 0.3171, 0.4988, 0.3171, 0.5378, 0.2976, 0.5573, 0.2781, 0.5573, 0.2781, 0.5378, 0.2976, 0.5183, 0.3171, 0.5183, 0.2585, 0.448, 0.2781, 0.4636, 0.2781, 0.4831, 0.2585, 0.4831, 0.239, 0.4636, 0.239, 0.448, 0.1531, 0.3581, 0.1531, 0.2331, 0.1921, 0.2331, 0.1921, 0.2448, 0.1726, 0.3933, 0.2117, 0.3933, 0.1921, 0.2448, 0.1921, 0.2331, 0.2312, 0.2331, 0.2312, 0.3581, 0.3171, 0.4636, 0.2976, 0.4831, 0.2781, 0.4831, 0.2781, 0.4636, 0.2976, 0.448, 0.3171, 0.448, 0.2859, 0.3933, 0.2663, 0.2448, 0.2663, 0.2331, 0.3054, 0.2331, 0.3054, 0.3581, 0.3913, 0.4636, 0.3718, 0.4831, 0.3562, 0.4831, 0.3562, 0.4636, 0.3718, 0.448, 0.3913, 0.448, 0.3367, 0.448, 0.3562, 0.4636, 0.3562, 0.4831, 0.3367, 0.4831, 0.3171, 0.4636, 0.3171, 0.448, 0.2312, 0.3581, 0.2312, 0.2331, 0.2663, 0.2331, 0.2663, 0.2448, 0.2468, 0.3933, 0.3913, 0.5183, 0.3718, 0.5183, 0.3562, 0.4988, 0.3562, 0.4831, 0.3718, 0.4831, 0.3913, 0.4988, 0.3913, 0.5378, 0.3718, 0.5573, 0.3562, 0.5573, 0.3562, 0.5378, 0.3718, 0.5183, 0.3913, 0.5183, 0.3367, 0.5183, 0.3562, 0.5378, 0.3562, 0.5573, 0.3367, 0.5573, 0.3171, 0.5378, 0.3171, 0.5183, 0.3562, 0.4831, 0.3562, 0.4988, 0.3367, 0.5183, 0.3171, 0.5183, 0.3171, 0.4988, 0.3367, 0.4831, 0.3718, 0.5964, 0.3562, 0.5769, 0.3562, 0.5573, 0.3718, 0.5573, 0.3913, 0.5769, 0.3913, 0.5964, 0.3913, 0.612, 0.3718, 0.6316, 0.3562, 0.6316, 0.3562, 0.612, 0.3718, 0.5964, 0.3913, 0.5964, 0.3367, 0.5964, 0.3562, 0.612, 0.3562, 0.6316, 0.3367, 0.6316, 0.3171, 0.612, 0.3171, 0.5964, 0.3171, 0.5964, 0.3171, 0.5769, 0.3367, 0.5573, 0.3562, 0.5573, 0.3562, 0.5769, 0.3367, 0.5964, 0.3913, 0.6706, 0.3718, 0.6706, 0.3562, 0.6511, 0.3562, 0.6316, 0.3718, 0.6316, 0.3913, 0.6511, 0.3913, 0.6902, 0.3718, 0.7097, 0.3562, 0.7097, 0.3562, 0.6902, 0.3718, 0.6706, 0.3913, 0.6706, 0.3367, 0.6706, 0.3562, 0.6902, 0.3562, 0.7097, 0.3367, 0.7097, 0.3171, 0.6902, 0.3171, 0.6706, 0.3562, 0.6316, 0.3562, 0.6511, 0.3367, 0.6706, 0.3171, 0.6706, 0.3171, 0.6511, 0.3367, 0.6316, 0.3718, 0.7448, 0.3562, 0.7253, 0.3562, 0.7097, 0.3718, 0.7097, 0.3913, 0.7253, 0.3913, 0.7448, 0.571, 0.4433, 0.571, 0.4316, 0.5906, 0.2792, 0.6101, 0.3183, 0.6101, 0.4433, 0.5359, 0.4433, 0.5359, 0.3183, 0.5554, 0.2792, 0.571, 0.4316, 0.571, 0.4433, 0.3171, 0.7448, 0.3171, 0.7253, 0.3367, 0.7097, 0.3562, 0.7097, 0.3562, 0.7253, 0.3367, 0.7448, 0.7677, 0.388, 0.7677, 0.3686, 0.8806, 0.3686, 0.8806, 0.388, 0.7677, 0.3686, 0.7677, 0.3512, 0.8806, 0.3512, 0.8806, 0.3686, 0.7677, 0.3154, 0.7677, 0.297, 0.8806, 0.297, 0.8806, 0.3154, 0.7677, 0.297, 0.7677, 0.2786, 0.8806, 0.2786, 0.8806, 0.297, 0.9776, 0.424, 0.9776, 0.4424, 0.8648, 0.4424, 0.8648, 0.424, 0.9776, 0.4424, 0.9776, 0.4608, 0.8648, 0.4608, 0.8648, 0.4424, 0.9776, 0.4966, 0.9776, 0.514, 0.8648, 0.514, 0.8648, 0.4966, 0.9776, 0.514, 0.9776, 0.5334, 0.8648, 0.5334, 0.8648, 0.514, 0.9776, 0.5334, 0.9776, 0.5507, 0.8648, 0.5507, 0.8648, 0.5334, 0.8626, 0.4067, 0.8626, 0.4235, 0.7498, 0.4235, 0.7498, 0.4067, 0.8626, 0.4235, 0.8626, 0.442, 0.7498, 0.442, 0.7498, 0.4235, 0.8626, 0.442, 0.8626, 0.4598, 0.7498, 0.4598, 0.7498, 0.442, 0.8626, 0.4598, 0.8626, 0.479, 0.7498, 0.479, 0.7498, 0.4598, 0.8626, 0.479, 0.8626, 0.4957, 0.7498, 0.4957, 0.7498, 0.479, 0.8626, 0.4957, 0.8626, 0.5145, 0.7498, 0.5145, 0.7498, 0.4957, 0.8626, 0.5145, 0.8626, 0.533, 0.7498, 0.533, 0.7498, 0.5145, 0.7677, 0.4053, 0.7677, 0.388, 0.8806, 0.388, 0.8806, 0.4053, 0.8626, 0.533, 0.8626, 0.5507, 0.7498, 0.5507, 0.7498, 0.533, 0.9776, 0.4792, 0.9776, 0.4966, 0.8648, 0.4966, 0.8648, 0.4792, 0.7677, 0.3512, 0.7677, 0.3338, 0.8806, 0.3338, 0.8806, 0.3512, 0.9776, 0.4608, 0.9776, 0.4792, 0.8648, 0.4792, 0.8648, 0.4608, 0.7677, 0.3338, 0.7677, 0.3154, 0.8806, 0.3154, 0.8806, 0.3338, 0.7476, 0.4784, 0.7476, 0.4976, 0.6347, 0.4976, 0.6347, 0.4784, 0.7476, 0.4976, 0.7476, 0.5154, 0.6347, 0.5154, 0.6347, 0.4976, 0.7476, 0.5154, 0.7476, 0.5339, 0.6347, 0.5339, 0.6347, 0.5154, 0.7476, 0.5339, 0.7476, 0.5507, 0.6347, 0.5507, 0.6347, 0.5339, 0.9776, 0.4067, 0.9776, 0.424, 0.8648, 0.424, 0.8648, 0.4067, 0.7677, 0.2786, 0.7677, 0.2613, 0.8806, 0.2613, 0.8806, 0.2786, 0.7476, 0.4067, 0.7476, 0.4245, 0.6347, 0.4245, 0.6347, 0.4067, 0.7476, 0.4245, 0.7476, 0.4429, 0.6347, 0.4429, 0.6347, 0.4245, 0.7476, 0.4429, 0.7476, 0.4617, 0.6347, 0.4617, 0.6347, 0.4429, 0.7476, 0.4617, 0.7476, 0.4784, 0.6347, 0.4784, 0.6347, 0.4617])
me_mesh.materials.append(mat_sponge)
me_mesh.use_remesh_fix_poles = True
me_mesh.use_remesh_preserve_attributes = False
me_mesh.update()
me_mesh.normals_split_custom_set([tuple(v) for v in zip(*[iter([0.0, 0.0, 1.0, 0.0, 0.0, 1.0, 0.0, 0.0, 1.0, 3.286e-05, 0.9998, -0.02218, -0.05517, 0.9985, -0.0007467, 0.0001992, 1.0, -0.004769, 0.0, 0.0, -1.0, -7.16e-08, 0.0, -1.0, 0.0, 0.0, -1.0, 1.0, 0.0, 0.0, 1.0, 1.818e-07, 0.0, 1.0, 2.538e-07, 0.0, -1.0, 1.269e-07, 0.0, -1.0, 9.092e-08, 0.0, -1.0, 0.0, 0.0, 0.0001877, 1.0, -0.002945, -0.05633, 0.9984, -0.0004715, -6.439e-05, 0.9997, 0.02445, 1.0, 4.302e-08, 0.0, 1.0, 8.809e-09, 0.0, 1.0, 4.728e-08, 0.0, -1.0, -4.495e-08, 0.0, -1.0, 1.147e-08, 0.0, -1.0, -9.186e-08, 0.0, -7.626e-08, 0.0, -1.0, -7.927e-08, 0.0, -1.0, 0.0, 0.0, -1.0, 0.06008, 0.9982, -0.0007418, -0.000864, 0.9998, -0.02221, -0.005162, 1.0, -0.004761, 0.01639, 0.9994, -0.03025, 0.06132, 0.9981, -0.0004649, -0.2293, 0.9733, -0.003588, 0.0, 0.0, 1.0, 0.0, 0.0, 1.0, 0.0, 0.0, 1.0, 0.0, 0.0, -1.0, -7.719e-08, 0.0, -1.0, 0.0, 0.0, -1.0, -0.000864, 0.9998, -0.02221, -0.05015, 0.9987, -0.0007736, -0.005162, 1.0, -0.004761, -0.002107, 1.0, -0.001397, 0.01639, 0.9994, -0.03025, -0.2293, 0.9733, -0.003588, 0.0, 0.0, 1.0, 0.0, 0.0, 1.0, 0.0, 0.0, 1.0, 0.0, 0.0, 1.0, 0.0, 0.0, 1.0, 0.0, 0.0, 1.0, -6.439e-05, 0.9997, 0.02445, 0.05597, 0.9984, -0.0004908, 0.0001877, 1.0, -0.002945, 0.05482, 0.9985, -0.000748, 3.286e-05, 0.9998, -0.02218, 0.0001992, 1.0, -0.004769, -7.162e-08, 0.0, -1.0, -7.731e-08, 0.0, -1.0, 0.0, 0.0, -1.0, 1.0, -1.281e-07, 0.0, 1.0, 1.015e-07, 0.0, 1.0, 0.0, 0.0, 3.86e-05, 0.9997, 0.02291, 0.0553, 0.9985, -0.001312, 0.000199, 1.0, 0.001591, 0.000199, 1.0, 0.001591, -0.05571, 0.9984, 0.0002453, 3.86e-05, 0.9997, 0.02291, -0.0008686, 0.9997, 0.02295, 0.06061, 0.9982, -0.001381, -0.005023, 1.0, 0.001542, -0.0506, 0.9987, 0.0002589, -0.0008686, 0.9997, 0.02295, -0.005023, 1.0, 0.001542, -1.0, 0.0, 0.0, -1.0, 9.715e-08, 0.0, -1.0, 0.0, 0.0, -0.0008686, 0.9997, -0.02295, -0.04995, 0.9988, -0.0006209, -0.005187, 1.0, -0.003863, 0.05991, 0.9982, -0.0005974, -0.0008686, 0.9997, -0.02295, -0.005187, 1.0, -0.003863, 2.897e-05, 0.9997, -0.02291, -0.055, 0.9985, -0.000603, 0.0002006, 1.0, -0.00387, 0.05465, 0.9985, -0.0006161, 2.897e-05, 0.9997, -0.02291, 0.0002006, 1.0, -0.00387, 1.0, 0.0, 0.0, 1.0, -1.202e-07, 0.0, 1.0, -1.66e-07, 0.0, -1.0, 0.0, 0.0, -1.0, 0.0, 0.0, -1.0, 0.0, 0.0, 1.0, 0.0, 0.0, 1.0, 1.015e-07, 0.0, 1.0, 2.616e-07, 0.0, 0.0553, 0.9985, -0.001312, -6.503e-05, 0.9997, -0.02472, 0.000199, 1.0, 0.001591, -6.503e-05, 0.9997, -0.02472, -0.05571, 0.9984, 0.0002453, 0.000199, 1.0, 0.001591, 0.06061, 0.9982, -0.001381, -0.0008848, 0.9997, -0.02476, -0.005023, 1.0, 0.001542, -0.0008848, 0.9997, -0.02476, -0.0506, 0.9987, 0.0002589, -0.005023, 1.0, 0.001542, -1.0, 1.308e-07, 0.0, -1.0, 9.715e-08, 0.0, -1.0, 0.0, 0.0, -0.05015, 0.9987, -0.0007736, -0.0008906, 0.9996, 0.02781, -0.005162, 1.0, -0.004761, -0.0008906, 0.9996, 0.02781, 0.06008, 0.9982, -0.0007418, -0.005162, 1.0, -0.004761, 0.0001992, 1.0, -0.004769, -0.05517, 0.9985, -0.0007467, -7.333e-05, 0.9996, 0.02772, -7.333e-05, 0.9996, 0.02772, 0.05482, 0.9985, -0.000748, 0.0001992, 1.0, -0.004769, 1.0, 0.0, 0.0, 1.0, 1.818e-07, 0.0, 1.0, 0.0, 0.0, 0.0, -1.0, 0.0, 0.0, -1.0, 0.0, 0.0, -1.0, 0.0, 0.0, -1.0, 0.0, 0.0, -1.0, 0.0, 0.0, -1.0, 0.0, 0.0, -1.0, 0.0, 0.0, -1.0, 0.0, 0.0, -1.0, 0.0, 0.0, -1.0, 0.0, 0.0, -1.0, 0.0, 0.0, -1.0, 0.0, 0.0, -1.0, 0.0, 0.0, -1.0, 0.0, 0.0, -1.0, 0.0, 0.0, -1.0, 0.0, 0.0, -1.0, 0.0, 0.0, -1.0, 0.0, 0.0, -1.0, 0.0, 0.0, -1.0, 0.0, 0.0, -1.0, 0.0, 0.0, -1.0, 0.0, 0.0, -1.0, 0.0, 0.0, -1.0, 0.0, 0.0, -1.0, 0.0, 0.0, -1.0, 0.0, 0.0, -1.0, 0.0, 0.0, -1.0, 0.0, 0.0, -1.0, 0.0, 0.0, -1.0, 0.0, 0.0, -1.0, 0.0, 0.0, -1.0, 0.0, -1.0, 0.0, 0.0, -1.0, 9.092e-08, 0.0, -1.0, 0.0, 0.0, 1.0, 4.728e-08, 0.0, 1.0, 8.809e-09, 0.0, 1.0, 0.0, 0.0, 0.05597, 0.9984, -0.0004908, -5.472e-05, 0.9998, -0.02104, 0.0001877, 1.0, -0.002945, -5.472e-05, 0.9998, -0.02104, -0.05633, 0.9984, -0.0004715, 0.0001877, 1.0, -0.002945, 0.06132, 0.9981, -0.0004649, 0.01826, 0.9994, 0.03032, -0.2293, 0.9733, -0.003588, 0.01826, 0.9994, 0.03032, -0.002107, 1.0, -0.001397, -0.2293, 0.9733, -0.003588, -1.0, 8.699e-08, 0.0, -1.0, 1.147e-08, 0.0, -1.0, -4.495e-08, 0.0, -0.04995, 0.9988, -0.0006209, -0.0009029, 0.9996, 0.02747, -0.005187, 1.0, -0.003863, -0.0009029, 0.9996, 0.02747, 0.05991, 0.9982, -0.0005974, -0.005187, 1.0, -0.003863, 0.0002006, 1.0, -0.00387, -0.055, 0.9985, -0.000603, -7.251e-05, 0.9996, 0.02743, -7.251e-05, 0.9996, 0.02743, 0.05465, 0.9985, -0.0006161, 0.0002006, 1.0, -0.00387, 1.0, 0.0, 0.0, 1.0, -1.202e-07, 0.0, 1.0, 0.0, 0.0, -1.0, 0.0, 0.0, -1.0, 0.0, 0.0, -1.0, 0.0, 0.0, -7.719e-08, 0.0, -1.0, -7.964e-08, 0.0, -1.0, 0.0, 0.0, -1.0, 0.5998, 0.8002, 0.001306, 0.06169, 0.9981, 0.0002356, 0.03548, 0.9991, -0.02376, 0.03419, 0.9992, 0.02202, 0.06169, 0.9981, 0.0002356, 0.5998, 0.8002, 0.001306, 0.5998, 0.8002, -0.004046, 0.06114, 0.9981, -0.0007318, 0.03362, 0.9992, -0.0213, 0.03752, 0.9989, 0.0267, 0.06114, 0.9981, -0.0007318, 0.5998, 0.8002, -0.004046, 0.5998, 0.8002, -0.002464, 0.0624, 0.9981, -0.0004553, 0.03279, 0.9993, -0.02023, 0.03532, 0.9991, 0.02355, 0.0624, 0.9981, -0.0004553, 0.5998, 0.8002, -0.002464, 0.5998, 0.8002, -0.003246, 0.06097, 0.9981, -0.0005904, 0.03419, 0.9992, -0.02202, 0.0373, 0.999, 0.02638, 0.06097, 0.9981, -0.0005904, 0.5998, 0.8002, -0.003246, 0.0, 0.0, 1.0, 0.0, 0.0, 1.0, 0.0, 0.0, 1.0, 0.0, 0.0, 1.0, 0.0, 0.0, 1.0, 0.0, 0.0, 1.0, 0.002994, 1.0, -0.003958, -0.06039, 0.9982, -0.0005908, 0.0005009, 0.9996, 0.027, 0.0004815, 0.9997, -0.02251, -0.06039, 0.9982, -0.0005908, 0.002994, 1.0, -0.003958, 0.002827, 1.0, -0.002997, -0.06176, 0.9981, -0.0004575, 0.000496, 0.9997, 0.02406, 0.0004797, 0.9998, -0.02072, -0.06176, 0.9981, -0.0004575, 0.002827, 1.0, -0.002997, 0.002976, 1.0, -0.004874, -0.06056, 0.9982, -0.0007532, 0.0005024, 0.9996, 0.02733, 0.0004816, 0.9998, -0.02181, -0.06056, 0.9982, -0.0007532, 0.002976, 1.0, -0.004874, 0.002912, 1.0, 0.00159, -0.0611, 0.9981, 0.0002353, 0.0004845, 0.9997, 0.02251, 0.0004949, 0.9997, -0.02432, -0.0611, 0.9981, 0.0002353, 0.002912, 1.0, 0.00159, 0.0, 0.0, -1.0, -7.626e-08, 0.0, -1.0, 0.0, 0.0, -1.0, -7.16e-08, 0.0, -1.0, -7.73e-08, 0.0, -1.0, 0.0, 0.0, -1.0, 0.05529, 0.9985, 0.0002547, 0.0004949, 0.9997, -0.02432, 0.002912, 1.0, 0.00159, 0.0004845, 0.9997, 0.02251, 0.05529, 0.9985, 0.0002547, 0.002912, 1.0, 0.00159, 0.0548, 0.9985, -0.0007559, 0.0004816, 0.9998, -0.02181, 0.002976, 1.0, -0.004874, 0.0005024, 0.9996, 0.02733, 0.0548, 0.9985, -0.0007559, 0.002976, 1.0, -0.004874, 0.05595, 0.9984, -0.0004894, 0.0004797, 0.9998, -0.02072, 0.002827, 1.0, -0.002997, 0.000496, 0.9997, 0.02406, 0.05595, 0.9984, -0.0004894, 0.002827, 1.0, -0.002997, 0.05463, 0.9985, -0.0006239, 0.0004815, 0.9997, -0.02251, 0.002994, 1.0, -0.003958, 0.0005009, 0.9996, 0.027, 0.05463, 0.9985, -0.0006239, 0.002994, 1.0, -0.003958, 0.0, 0.0, 1.0, 0.0, 0.0, 1.0, 0.0, 0.0, 1.0, 0.0, 0.0, 1.0, 0.0, 0.0, 1.0, 0.0, 0.0, 1.0, -0.5998, 0.8002, -0.003246, -0.06097, 0.9981, -0.0005849, -0.0373, 0.999, 0.02638, -0.0342, 0.9992, -0.02202, -0.06097, 0.9981, -0.0005849, -0.5998, 0.8002, -0.003246, -0.5998, 0.8002, -0.002519, -0.0624, 0.9981, -0.000459, -0.03532, 0.9991, 0.02355, -0.03279, 0.9993, -0.02023, -0.0624, 0.9981, -0.000459, -0.5998, 0.8002, -0.002519, -0.5998, 0.8002, -0.004046, -0.06115, 0.9981, -0.0007477, -0.03752, 0.9989, 0.0267, -0.03362, 0.9992, -0.0213, -0.06115, 0.9981, -0.0007477, -0.5998, 0.8002, -0.004046, -0.5998, 0.8002, 0.001306, -0.06169, 0.9981, 0.0002335, -0.03419, 0.9992, 0.02202, -0.03548, 0.9991, -0.02376, -0.06169, 0.9981, 0.0002335, -0.5998, 0.8002, 0.001306, 0.0, 0.0, -1.0, -7.162e-08, 0.0, -1.0, 0.0, 0.0, -1.0, 1.0, 2.616e-07, 0.0, 1.0, 1.015e-07, 0.0, 1.0, 6.175e-08, 0.0, 1.0, 2.378e-07, 0.0, 1.0, 4.757e-07, 0.0, -0.002945, 0.8937, 0.4487, -0.000544, 0.9997, 0.02426, 0.06108, 0.9973, 0.04092, 0.06248, 0.998, 9.388e-05, -0.0005276, 0.9997, -0.0225, -0.003096, 1.0, 0.0006493, 1.0, 1.101e-07, 0.0, 1.0, 5.526e-08, 0.0, 1.0, 6.175e-08, 0.0, 1.0, 1.015e-07, 0.0, 1.0, -1.281e-07, 0.0, -0.05474, 0.9977, 0.03917, -0.000544, 0.9997, 0.02426, -0.002945, 0.8937, 0.4487, -0.0003173, 0.8937, 0.4487, -2.928e-05, 0.9997, 0.02468, 0.05514, 0.9977, 0.03928, 0.05644, 0.9984, 0.0001093, 6.388e-05, 0.9997, -0.02288, -0.0002001, 1.0, 0.0006326, -0.003096, 1.0, 0.0006493, -0.0005276, 0.9997, -0.0225, -0.05604, 0.9984, -0.0005643, -0.05473, 0.9977, 0.03916, -2.928e-05, 0.9997, 0.02468, -0.0003173, 0.8937, 0.4487, -0.0001495, 0.8937, 0.4487, -3.906e-05, 0.9997, 0.02388, 0.06049, 0.9973, 0.04076, 0.06184, 0.9981, 8.915e-05, 6.328e-05, 0.9998, -0.02211, -0.0002186, 1.0, 0.0006418, -0.0002001, 1.0, 0.0006326, 6.388e-05, 0.9997, -0.02288, -0.05602, 0.9984, -0.0005641, -0.06003, 0.9974, 0.04064, -3.906e-05, 0.9997, 0.02388, -0.0001495, 0.8937, 0.4487, 0.005117, 0.8937, 0.4487, 0.0009611, 0.9997, 0.0247, 0.05007, 0.998, 0.03775, 0.05132, 0.9987, 9.922e-05, 0.0009473, 0.9997, -0.0229, 0.005408, 1.0, 0.0006368, -0.0002186, 1.0, 0.0006418, 6.328e-05, 0.9998, -0.02211, -0.0614, 0.9981, -0.000593, -0.06108, 0.9973, 0.04092, 0.0009611, 0.9997, 0.0247, 0.005117, 0.8937, 0.4487, -1.0, 1.189e-07, 0.0, -1.0, 5.946e-08, 0.0, -1.0, 9.715e-08, 0.0, -1.0, 1.308e-07, 0.0, -1.0, 2.378e-07, 0.0, -1.0, 0.0, 0.0, -1.0, 9.715e-08, 0.0, -1.0, 5.946e-08, 0.0, -1.0, 5.622e-08, 0.0, -1.0, 1.123e-07, 0.0, 0.0009473, 0.9997, -0.0229, -0.06247, 0.998, -0.0005983, 0.005408, 1.0, 0.0006368, -1.0, 0.0, 0.0, -1.0, 9.092e-08, 0.0, -1.0, 5.622e-08, 0.0, -1.0, 5.476e-08, 0.0, -1.0, 1.082e-07, 0.0, 0.0009829, 0.9996, -0.02772, -0.06155, 0.9981, 0.0008992, 0.00561, 1.0, 0.005714, -0.06247, 0.998, -0.0005983, 0.0009484, 0.9998, 0.02217, 0.005408, 1.0, 0.0006368, -1.0, 1.123e-07, 0.0, -1.0, 5.622e-08, 0.0, -1.0, 5.622e-08, 0.0, -1.0, 9.092e-08, 0.0, -1.0, 1.269e-07, 0.0, 0.09075, 0.9942, 0.05713, 0.0009829, 0.9996, -0.02772, 0.00561, 1.0, 0.005714, -0.0002321, 1.0, 0.005977, -3.255e-05, 0.9996, -0.02685, -0.06049, 0.9982, 0.0009067, -0.0614, 0.9981, -0.000593, 6.099e-05, 0.9998, 0.0214, -0.0002186, 1.0, 0.0006418, 0.005408, 1.0, 0.0006368, 0.0009484, 0.9998, 0.02217, 0.05132, 0.9987, 9.922e-05, 0.06097, 0.9981, 0.0008842, -3.255e-05, 0.9996, -0.02685, -0.0002321, 1.0, 0.005977, -0.000209, 1.0, 0.005743, -2.943e-05, 0.9996, -0.02773, -0.05518, 0.9985, 0.000914, -0.05602, 0.9984, -0.0005641, 6.164e-05, 0.9998, 0.02214, -0.0002001, 1.0, 0.0006326, 6.099e-05, 0.9998, 0.0214, 0.06184, 0.9981, 8.915e-05, -0.0002186, 1.0, 0.0006418, 0.05555, 0.9985, 0.0009285, -2.943e-05, 0.9996, -0.02773, -0.000209, 1.0, 0.005743, -0.003239, 1.0, 0.00588, -0.0005538, 0.9996, -0.02725, -0.0552, 0.9985, 0.0009147, -0.05604, 0.9984, -0.0005643, -0.0005339, 0.9998, 0.02176, -0.003096, 1.0, 0.0006493, 6.164e-05, 0.9998, 0.02214, 0.05644, 0.9984, 0.0001093, -0.0002001, 1.0, 0.0006326, 0.06155, 0.9981, 0.0008803, -0.0005538, 0.9996, -0.02725, -0.003239, 1.0, 0.00588, 1.0, 0.0, 0.0, 1.0, 0.0, 0.0, 1.0, 1.124e-07, 0.0, 1.0, 1.818e-07, 0.0, 1.0, 0.0, 0.0, 1.0, 2.538e-07, 0.0, 1.0, 1.818e-07, 0.0, 1.0, 1.124e-07, 0.0, 1.0, 5.526e-08, 0.0, 1.0, 1.101e-07, 0.0, -0.0005339, 0.9998, 0.02176, 0.06248, 0.998, 9.388e-05, -0.003096, 1.0, 0.0006493, 1.0, 0.0, 0.0, 1.0, 8.809e-09, 0.0, 1.0, 0.0, 0.0, 1.0, 0.0, 0.0, 1.0, 0.0, 0.0, -0.003239, 1.0, 0.00588, -0.0005204, 0.9998, 0.02068, 0.06155, 0.9981, 0.0008803, 0.06177, 0.9981, 0.000205, -0.0005403, 0.9997, -0.02405, -0.003171, 1.0, 0.001384, 1.0, -1.477e-07, 0.0, 1.0, -7.409e-08, 0.0, 1.0, 0.0, 0.0, 1.0, 8.809e-09, 0.0, 1.0, 4.302e-08, 0.0, -0.0552, 0.9985, 0.0009147, -0.0005204, 0.9998, 0.02068, -0.003239, 1.0, 0.00588, -0.000209, 1.0, 0.005743, -3.987e-05, 0.9998, 0.02105, 0.05555, 0.9985, 0.0009285, 0.05573, 0.9984, 0.0002125, 6.857e-05, 0.9997, -0.02446, -0.0002092, 1.0, 0.001376, -0.003171, 1.0, 0.001384, -0.0005403, 0.9997, -0.02405, -0.05537, 0.9985, -0.001152, -0.05518, 0.9985, 0.000914, -3.987e-05, 0.9998, 0.02105, -0.000209, 1.0, 0.005743, -0.0002321, 1.0, 0.005977, -4.249e-05, 0.9998, 0.02033, 0.06097, 0.9981, 0.0008842, 0.06113, 0.9981, 0.0002055, 6.807e-05, 0.9997, -0.02369, -0.0002343, 1.0, 0.001435, -0.0002092, 1.0, 0.001376, 6.857e-05, 0.9997, -0.02446, -0.05535, 0.9985, -0.001152, -0.06049, 0.9982, 0.0009067, -4.249e-05, 0.9998, 0.02033, -0.0002321, 1.0, 0.005977, 0.00561, 1.0, 0.005714, 0.0425, 0.996, 0.07869, 0.09075, 0.9942, 0.05713, 0.08816, 0.9945, -0.0564, 0.04234, 0.9954, -0.08644, 0.005573, 1.0, 0.001362, -0.0002343, 1.0, 0.001435, 6.807e-05, 0.9997, -0.02369, -0.06069, 0.9982, -0.001213, -0.06155, 0.9981, 0.0008992, 0.0425, 0.996, 0.07869, 0.00561, 1.0, 0.005714, -1.0, 1.082e-07, 0.0, -1.0, 5.476e-08, 0.0, -1.0, 1.31e-08, 0.0, -1.0, 1.147e-08, 0.0, -1.0, 8.699e-08, 0.0, -1.0, -9.186e-08, 0.0, -1.0, 1.147e-08, 0.0, -1.0, 1.31e-08, 0.0, -1.0, -4.166e-08, 0.0, -1.0, -8.357e-08, 0.0, 0.04234, 0.9954, -0.08644, -0.06176, 0.9981, -0.001224, 0.005573, 1.0, 0.001362, -1.0, 0.0, 0.0, -1.0, 0.0, 0.0, -1.0, 0.0, 0.0, -1.0, 0.0, 0.0, -1.0, 0.0, 0.0, 0.0009809, 0.9996, -0.02743, -0.05958, 0.9973, -0.04214, 0.005297, 0.8835, -0.4684, -0.06176, 0.9981, -0.001224, 0.0009472, 0.9997, 0.0229, 0.005573, 1.0, 0.001362, -1.0, -8.357e-08, 0.0, -1.0, -4.166e-08, 0.0, -1.0, 0.0, 0.0, -1.0, 0.0, 0.0, -1.0, 0.0, 0.0, 0.0487, 0.9981, -0.03876, 0.0009809, 0.9996, -0.02743, 0.005297, 0.8835, -0.4684, 1.62e-05, 0.8835, -0.4684, -4.473e-05, 0.9996, -0.02653, -0.05855, 0.9974, -0.04185, -0.06069, 0.9982, -0.001213, 6.326e-05, 0.9998, 0.02211, -0.0002343, 1.0, 0.001435, 0.005573, 1.0, 0.001362, 0.0009472, 0.9997, 0.0229, 0.08816, 0.9945, -0.0564, 0.059, 0.9974, -0.04198, -4.473e-05, 0.9996, -0.02653, 1.62e-05, 0.8835, -0.4684, -0.0002105, 0.8835, -0.4684, -3.827e-05, 0.9996, -0.02744, -0.05328, 0.9978, -0.04026, -0.05535, 0.9985, -0.001152, 6.388e-05, 0.9997, 0.02288, -0.0002092, 1.0, 0.001376, 6.326e-05, 0.9998, 0.02211, 0.06113, 0.9981, 0.0002055, -0.0002343, 1.0, 0.001435, 0.05368, 0.9977, -0.04039, -3.827e-05, 0.9996, -0.02744, -0.0002105, 0.8835, -0.4684, -0.003052, 0.8835, -0.4684, -0.000546, 0.9996, -0.02697, -0.05329, 0.9978, -0.04027, -0.05537, 0.9985, -0.001152, -0.0005276, 0.9997, 0.0225, -0.003171, 1.0, 0.001384, 6.388e-05, 0.9997, 0.02288, 0.05573, 0.9984, 0.0002125, -0.0002092, 1.0, 0.001376, 0.05958, 0.9973, -0.04214, -0.000546, 0.9996, -0.02697, -0.003052, 0.8835, -0.4684, 1.0, 0.0, 0.0, 1.0, -7.409e-08, 0.0, 1.0, -1.202e-07, 0.0, 1.0, 0.0, 0.0, 1.0, 0.0, 0.0, 1.0, -1.66e-07, 0.0, 1.0, -1.202e-07, 0.0, 1.0, -7.409e-08, 0.0, 1.0, -7.409e-08, 0.0, 1.0, -1.477e-07, 0.0, -0.0005276, 0.9997, 0.0225, 0.06177, 0.9981, 0.000205, -0.003171, 1.0, 0.001384, -1.775e-07, 0.0, -1.0, -7.964e-08, 0.0, -1.0, -7.719e-08, 0.0, -1.0, -4.438e-08, 0.0, -1.0, -8.876e-08, 0.0, -1.0, 0.03548, 0.9991, -0.02376, 0.06169, 0.9981, 0.0002356, -1.703e-09, 1.0, 8.62e-09, 0.0009611, 0.9997, 0.0247, -0.06108, 0.9973, 0.04092, 0.0, 1.0, 6.96e-08, 0.05007, 0.998, 0.03775, 0.0009611, 0.9997, 0.0247, -1.703e-09, 1.0, 8.62e-09, -0.0506, 0.9987, 0.0002589, -0.0008848, 0.9997, -0.02476, 0.0, 1.0, 3.107e-08, -4.438e-08, 0.0, -1.0, -7.719e-08, 0.0, -1.0, 0.0, 0.0, -1.0, -8.877e-08, 0.0, -1.0, -4.391e-08, 0.0, -1.0, -4.984e-10, 1.0, -4.984e-10, -0.06247, 0.998, -0.0005983, 0.0009473, 0.9997, -0.0229, -1.703e-09, 1.0, 8.62e-09, 0.06169, 0.9981, 0.0002356, 0.03419, 0.9992, 0.02202, 0.03362, 0.9992, -0.0213, 0.06114, 0.9981, -0.0007318, 3.736e-09, 1.0, 4.776e-09, 0.0009484, 0.9998, 0.02217, -0.06247, 0.998, -0.0005983, -4.984e-10, 1.0, -4.984e-10, 0.05132, 0.9987, 9.922e-05, 0.0009484, 0.9998, 0.02217, 3.736e-09, 1.0, 4.776e-09, -0.05015, 0.9987, -0.0007736, -0.000864, 0.9998, -0.02221, -2.058e-11, 1.0, -9.941e-10, -1.703e-09, 1.0, 8.62e-09, 0.0009473, 0.9997, -0.0229, 0.05132, 0.9987, 9.922e-05, -2.058e-11, 1.0, -9.941e-10, -0.0008686, 0.9997, 0.02295, -0.0506, 0.9987, 0.0002589, -1.337e-08, 1.0, -4.378e-09, -0.06155, 0.9981, 0.0008992, 0.0009829, 0.9996, -0.02772, 3.736e-09, 1.0, 4.776e-09, 0.06114, 0.9981, -0.0007318, 0.03752, 0.9989, 0.0267, 0.03279, 0.9993, -0.02023, 0.0624, 0.9981, -0.0004553, 0.04639, 0.9989, 9.776e-06, 0.0425, 0.996, 0.07869, -0.06155, 0.9981, 0.0008992, -1.337e-08, 1.0, -4.378e-09, 0.09075, 0.9942, 0.05713, 0.0425, 0.996, 0.07869, 0.04639, 0.9989, 9.776e-06, -0.002107, 1.0, -0.001397, 0.01826, 0.9994, 0.03032, 0.02373, 0.9992, 0.03295, 3.736e-09, 1.0, 4.776e-09, 0.0009829, 0.9996, -0.02772, 0.09075, 0.9942, 0.05713, 0.02373, 0.9992, 0.03295, -0.0008906, 0.9996, 0.02781, -0.05015, 0.9987, -0.0007736, 6.914e-08, 1.0, -1.047e-09, -0.06176, 0.9981, -0.001224, 0.04234, 0.9954, -0.08644, 0.04639, 0.9989, 9.776e-06, 0.0624, 0.9981, -0.0004553, 0.03532, 0.9991, 0.02355, 0.03419, 0.9992, -0.02202, 0.06097, 0.9981, -0.0005904, 1.817e-08, 1.0, 5.395e-09, 0.0009472, 0.9997, 0.0229, -0.06176, 0.9981, -0.001224, 6.914e-08, 1.0, -1.047e-09, 0.08816, 0.9945, -0.0564, 0.0009472, 0.9997, 0.0229, 1.817e-08, 1.0, 5.395e-09, -0.04995, 0.9988, -0.0006209, -0.0008686, 0.9997, -0.02295, 0.02158, 0.9992, -0.03238, 0.04639, 0.9989, 9.776e-06, 0.04234, 0.9954, -0.08644, 0.08816, 0.9945, -0.0564, 0.02158, 0.9992, -0.03238, 0.01639, 0.9994, -0.03025, -0.002107, 1.0, -0.001397, 7.349e-08, 1.0, -7.349e-08, -0.05958, 0.9973, -0.04214, 0.0009809, 0.9996, -0.02743, 1.817e-08, 1.0, 5.395e-09, 0.06097, 0.9981, -0.0005904, 0.0373, 0.999, 0.02638, 0.0, 0.0, 1.0, 0.0, 0.0, 1.0, 0.0, 0.0, 1.0, 0.0, 0.0, 1.0, 0.0, 0.0, 1.0, 0.0, 0.0, 1.0, 0.0, 0.0, 1.0, 0.0, 0.0, 1.0, 0.0, 0.0, 1.0, 0.0, 0.0, 1.0, 1.817e-08, 1.0, 5.395e-09, 0.0009809, 0.9996, -0.02743, 0.0487, 0.9981, -0.03876, 0.0, 1.0, 1.674e-09, -0.0009029, 0.9996, 0.02747, -0.04995, 0.9988, -0.0006209, 0.0, 0.0, 1.0, 0.0, 0.0, 1.0, 0.0, 0.0, 1.0, 0.0, 0.0, 1.0, 0.0, 0.0, 1.0, 0.0005009, 0.9996, 0.027, -0.06039, 0.9982, -0.0005908, 7.055e-11, 1.0, 9.044e-09, -4.473e-05, 0.9996, -0.02653, 0.059, 0.9974, -0.04198, 0.0, 1.0, 0.0, -0.05855, 0.9974, -0.04185, -4.473e-05, 0.9996, -0.02653, 7.055e-11, 1.0, 9.044e-09, 0.05991, 0.9982, -0.0005974, -0.0009029, 0.9996, 0.02747, 0.0, 1.0, 1.674e-09, 0.0, 0.0, 1.0, 0.0, 0.0, 1.0, 0.0, 0.0, 1.0, 0.0, 0.0, 1.0, 0.0, 0.0, 1.0, -1.428e-09, 1.0, 0.0, 0.06113, 0.9981, 0.0002055, 6.326e-05, 0.9998, 0.02211, 7.055e-11, 1.0, 9.044e-09, -0.06039, 0.9982, -0.0005908, 0.0004815, 0.9997, -0.02251, 0.000496, 0.9997, 0.02406, -0.06176, 0.9981, -0.0004575, 3.854e-09, 1.0, -5.145e-09, 6.807e-05, 0.9997, -0.02369, 0.06113, 0.9981, 0.0002055, -1.428e-09, 1.0, 0.0, -0.06069, 0.9982, -0.001213, 6.807e-05, 0.9997, -0.02369, 3.854e-09, 1.0, -5.145e-09, 0.06132, 0.9981, -0.0004649, 0.01639, 0.9994, -0.03025, 0.02158, 0.9992, -0.03238, 7.055e-11, 1.0, 9.044e-09, 6.326e-05, 0.9998, 0.02211, -0.06069, 0.9982, -0.001213, 0.02158, 0.9992, -0.03238, -0.0008686, 0.9997, -0.02295, 0.05991, 0.9982, -0.0005974, 0.06097, 0.9981, 0.0008842, -4.249e-05, 0.9998, 0.02033, 3.854e-09, 1.0, -5.145e-09, -0.06176, 0.9981, -0.0004575, 0.0004797, 0.9998, -0.02072, 5.325e-09, 1.0, 0.0, 0.0005024, 0.9996, 0.02733, -0.06056, 0.9982, -0.0007532, 1.48e-09, 1.0, -9.087e-09, -3.255e-05, 0.9996, -0.02685, 0.06097, 0.9981, 0.0008842, 5.325e-09, 1.0, 0.0, -0.06049, 0.9982, 0.0009067, -3.255e-05, 0.9996, -0.02685, 1.48e-09, 1.0, -9.087e-09, 0.06008, 0.9982, -0.0007418, -0.0008906, 0.9996, 0.02781, 0.02373, 0.9992, 0.03295, 0.02373, 0.9992, 0.03295, 0.01826, 0.9994, 0.03032, 0.06132, 0.9981, -0.0004649, 3.854e-09, 1.0, -5.145e-09, -4.249e-05, 0.9998, 0.02033, -0.06049, 0.9982, 0.0009067, 1.173e-11, 1.0, 0.0, 0.06184, 0.9981, 8.915e-05, 6.099e-05, 0.9998, 0.0214, 1.48e-09, 1.0, -9.087e-09, -0.06056, 0.9982, -0.0007532, 0.0004816, 0.9998, -0.02181, 0.0004845, 0.9997, 0.02251, -0.0611, 0.9981, 0.0002353, 7.033e-11, 1.0, -8.296e-09, 6.328e-05, 0.9998, -0.02211, 0.06184, 0.9981, 8.915e-05, 1.173e-11, 1.0, 0.0, -0.0614, 0.9981, -0.000593, 6.328e-05, 0.9998, -0.02211, 7.033e-11, 1.0, -8.296e-09, 0.06061, 0.9982, -0.001381, -0.0008686, 0.9997, 0.02295, -2.058e-11, 1.0, -9.941e-10, 1.48e-09, 1.0, -9.087e-09, 6.099e-05, 0.9998, 0.0214, -0.0614, 0.9981, -0.000593, -2.058e-11, 1.0, -9.941e-10, -0.000864, 0.9998, -0.02221, 0.06008, 0.9982, -0.0007418, 0.06049, 0.9973, 0.04076, -3.906e-05, 0.9997, 0.02388, 7.033e-11, 1.0, -8.296e-09, -0.0611, 0.9981, 0.0002353, 0.0004949, 0.9997, -0.02432, 0.0, 1.0, 0.0, -4.391e-08, 0.0, -1.0, -7.626e-08, 0.0, -1.0, 0.0, 0.0, -1.0, -8.258e-08, 0.0, -1.0, -4.154e-08, 0.0, -1.0, -4.391e-08, 0.0, -1.0, -8.877e-08, 0.0, -1.0, -7.927e-08, 0.0, -1.0, -7.626e-08, 0.0, -1.0, -4.391e-08, 0.0, -1.0, 0.0, 1.0, 3.107e-08, -0.0008848, 0.9997, -0.02476, 0.06061, 0.9982, -0.001381, 7.033e-11, 1.0, -8.296e-09, -3.906e-05, 0.9997, 0.02388, -0.06003, 0.9974, 0.04064, -4.154e-08, 0.0, -1.0, -8.258e-08, 0.0, -1.0, -7.73e-08, 0.0, -1.0, -7.16e-08, 0.0, -1.0, -4.154e-08, 0.0, -1.0, 0.0, 1.0, 0.0, 0.0004949, 0.9997, -0.02432, 0.05529, 0.9985, 0.0002547, 6.302e-11, 1.0, 8.444e-09, -2.928e-05, 0.9997, 0.02468, -0.05473, 0.9977, 0.03916, 0.05514, 0.9977, 0.03928, -2.928e-05, 0.9997, 0.02468, 6.302e-11, 1.0, 8.444e-09, -0.05571, 0.9984, 0.0002453, -6.503e-05, 0.9997, -0.02472, 0.0, 1.0, 3.271e-08, -4.154e-08, 0.0, -1.0, -7.16e-08, 0.0, -1.0, 0.0, 0.0, -1.0, -8.308e-08, 0.0, -1.0, -4.156e-08, 0.0, -1.0, -0.05602, 0.9984, -0.0005641, 6.388e-05, 0.9997, -0.02288, 6.302e-11, 1.0, 8.444e-09, 0.05529, 0.9985, 0.0002547, 0.0004845, 0.9997, 0.02251, 1.173e-11, 1.0, 0.0, 1.405e-09, 1.0, 6.924e-09, 6.164e-05, 0.9998, 0.02214, -0.05602, 0.9984, -0.0005641, 1.173e-11, 1.0, 0.0, 0.0004816, 0.9998, -0.02181, 0.0548, 0.9985, -0.0007559, 2.357e-10, 1.0, -2.062e-10, 0.05644, 0.9984, 0.0001093, 6.164e-05, 0.9998, 0.02214, 1.405e-09, 1.0, 6.924e-09, -0.05517, 0.9985, -0.0007467, 3.286e-05, 0.9998, -0.02218, 3.86e-05, 0.9997, 0.02291, -0.05571, 0.9984, 0.0002453, 6.302e-11, 1.0, 8.444e-09, 6.388e-05, 0.9997, -0.02288, 0.05644, 0.9984, 0.0001093, 2.357e-10, 1.0, -2.062e-10, -0.05518, 0.9985, 0.000914, -2.943e-05, 0.9996, -0.02773, 1.405e-09, 1.0, 6.924e-09, 0.0548, 0.9985, -0.0007559, 0.0005024, 0.9996, 0.02733, 5.325e-09, 1.0, 0.0, 5.325e-09, 1.0, 0.0, 0.0004797, 0.9998, -0.02072, 0.05595, 0.9984, -0.0004894, -1.061e-08, 1.0, 7.015e-09, -3.987e-05, 0.9998, 0.02105, -0.05518, 0.9985, 0.000914, 0.05555, 0.9985, 0.0009285, -3.987e-05, 0.9998, 0.02105, -1.061e-08, 1.0, 7.015e-09, -0.05633, 0.9984, -0.0004715, -5.472e-05, 0.9998, -0.02104, -4.022e-10, 1.0, -2.039e-09, -7.333e-05, 0.9996, 0.02772, -0.05517, 0.9985, -0.0007467, 1.405e-09, 1.0, 6.924e-09, -2.943e-05, 0.9996, -0.02773, 0.05555, 0.9985, 0.0009285, -4.022e-10, 1.0, -2.039e-09, -0.05535, 0.9985, -0.001152, 6.857e-05, 0.9997, -0.02446, -1.061e-08, 1.0, 7.015e-09, 0.05595, 0.9984, -0.0004894, 0.000496, 0.9997, 0.02406, -1.428e-09, 1.0, 0.0, 0.0, 1.0, 7.211e-09, 6.388e-05, 0.9997, 0.02288, -0.05535, 0.9985, -0.001152, -1.428e-09, 1.0, 0.0, 0.0004815, 0.9997, -0.02251, 0.05463, 0.9985, -0.0006239, -1.215e-10, 1.0, -4.648e-10, 0.05573, 0.9984, 0.0002125, 6.388e-05, 0.9997, 0.02288, 0.0, 1.0, 7.211e-09, -0.055, 0.9985, -0.000603, 2.897e-05, 0.9997, -0.02291, -6.439e-05, 0.9997, 0.02445, -0.05633, 0.9984, -0.0004715, -1.061e-08, 1.0, 7.015e-09, 6.857e-05, 0.9997, -0.02446, 0.05573, 0.9984, 0.0002125, -1.215e-10, 1.0, -4.648e-10, -0.05328, 0.9978, -0.04026, -3.827e-05, 0.9996, -0.02744, 0.0, 1.0, 7.211e-09, 0.05463, 0.9985, -0.0006239, 0.0005009, 0.9996, 0.027, 0.0, 1.0, 0.0, 0.0, 0.0, 1.0, 0.0, 0.0, 1.0, 0.0, 0.0, 1.0, 0.0, 0.0, 1.0, 0.0, 0.0, 1.0, 0.0, 0.0, 1.0, 0.0, 0.0, 1.0, 0.0, 0.0, 1.0, 0.0, 0.0, 1.0, 0.0, 0.0, 1.0, -7.251e-05, 0.9996, 0.02743, -0.055, 0.9985, -0.000603, 0.0, 1.0, 7.211e-09, -3.827e-05, 0.9996, -0.02744, 0.05368, 0.9977, -0.04039, 0.0, 1.0, -3.447e-08, 0.0, 0.0, 1.0, 0.0, 0.0, 1.0, 0.0, 0.0, 1.0, 0.0, 0.0, 1.0, 0.0, 0.0, 1.0, -0.0373, 0.999, 0.02638, -0.06097, 0.9981, -0.0005849, 0.0, 1.0, -1.769e-08, -0.000546, 0.9996, -0.02697, 0.05958, 0.9973, -0.04214, 0.0, 1.0, -3.674e-08, -0.05329, 0.9978, -0.04027, -0.000546, 0.9996, -0.02697, 0.0, 1.0, -1.769e-08, 0.05465, 0.9985, -0.0006161, -7.251e-05, 0.9996, 0.02743, 0.0, 1.0, -3.447e-08, 0.0, 0.0, 1.0, 0.0, 0.0, 1.0, 0.0, 0.0, 1.0, 0.0, 0.0, 1.0, 0.0, 0.0, 1.0, -6.914e-08, 1.0, -1.728e-08, 0.06177, 0.9981, 0.000205, -0.0005276, 0.9997, 0.0225, 0.0, 1.0, -1.769e-08, -0.06097, 0.9981, -0.0005849, -0.0342, 0.9992, -0.02202, -0.03532, 0.9991, 0.02355, -0.0624, 0.9981, -0.000459, -3.528e-09, 1.0, -1.67e-08, -0.0005403, 0.9997, -0.02405, 0.06177, 0.9981, 0.000205, -6.914e-08, 1.0, -1.728e-08, -0.05537, 0.9985, -0.001152, -0.0005403, 0.9997, -0.02405, -3.528e-09, 1.0, -1.67e-08, 0.05597, 0.9984, -0.0004908, -6.439e-05, 0.9997, 0.02445, -1.215e-10, 1.0, -4.648e-10, 0.0, 1.0, -1.769e-08, -0.0005276, 0.9997, 0.0225, -0.05537, 0.9985, -0.001152, -1.215e-10, 1.0, -4.648e-10, 2.897e-05, 0.9997, -0.02291, 0.05465, 0.9985, -0.0006161, 0.06155, 0.9981, 0.0008803, -0.0005204, 0.9998, 0.02068, -3.528e-09, 1.0, -1.67e-08, -0.0624, 0.9981, -0.000459, -0.03279, 0.9993, -0.02023, 6.095e-09, 1.0, -1.834e-08, -0.03752, 0.9989, 0.0267, -0.06115, 0.9981, -0.0007477, 1.31e-09, 1.0, -1.778e-08, -0.0005538, 0.9996, -0.02725, 0.06155, 0.9981, 0.0008803, 6.095e-09, 1.0, -1.834e-08, -0.0552, 0.9985, 0.0009147, -0.0005538, 0.9996, -0.02725, 1.31e-09, 1.0, -1.778e-08, 0.05482, 0.9985, -0.000748, -7.333e-05, 0.9996, 0.02772, -4.022e-10, 1.0, -2.039e-09, -4.022e-10, 1.0, -2.039e-09, -5.472e-05, 0.9998, -0.02104, 0.05597, 0.9984, -0.0004908, -3.528e-09, 1.0, -1.67e-08, -0.0005204, 0.9998, 0.02068, -0.0552, 0.9985, 0.0009147, 0.0, 1.0, -1.671e-08, 0.06248, 0.998, 9.388e-05, -0.0005339, 0.9998, 0.02176, 1.31e-09, 1.0, -1.778e-08, -0.06115, 0.9981, -0.0007477, -0.03362, 0.9992, -0.0213, -0.03419, 0.9992, 0.02202, -0.06169, 0.9981, 0.0002335, 0.0, 1.0, -1.623e-08, -0.0005276, 0.9997, -0.0225, 0.06248, 0.998, 9.388e-05, 0.0, 1.0, -1.671e-08, -0.05604, 0.9984, -0.0005643, -0.0005276, 0.9997, -0.0225, 0.0, 1.0, -1.623e-08, 0.0553, 0.9985, -0.001312, 3.86e-05, 0.9997, 0.02291, 2.357e-10, 1.0, -2.062e-10, 1.31e-09, 1.0, -1.778e-08, -0.0005339, 0.9998, 0.02176, -0.05604, 0.9984, -0.0005643, 2.357e-10, 1.0, -2.062e-10, 3.286e-05, 0.9998, -0.02218, 0.05482, 0.9985, -0.000748, 0.06108, 0.9973, 0.04092, -0.000544, 0.9997, 0.02426, 0.0, 1.0, -1.623e-08, -0.06169, 0.9981, 0.0002335, -0.03548, 0.9991, -0.02376, 0.0, 1.0, 0.0, -4.156e-08, 0.0, -1.0, -7.162e-08, 0.0, -1.0, 0.0, 0.0, -1.0, 0.0, 0.0, -1.0, 0.0, 0.0, -1.0, -4.156e-08, 0.0, -1.0, -8.308e-08, 0.0, -1.0, -7.731e-08, 0.0, -1.0, -7.162e-08, 0.0, -1.0, -4.156e-08, 0.0, -1.0, 0.0, 1.0, 3.271e-08, -6.503e-05, 0.9997, -0.02472, 0.0553, 0.9985, -0.001312, 0.0, 1.0, -1.623e-08, -0.000544, 0.9997, 0.02426, -0.05474, 0.9977, 0.03917, -4.438e-08, 0.0, -1.0, -4.391e-08, 0.0, -1.0, 0.0, 0.0, -1.0, 0.0, 0.0, -1.0, -4.391e-08, 0.0, -1.0, -4.391e-08, 0.0, -1.0, 0.0, 0.0, -1.0, 0.0, 0.0, -1.0, -4.154e-08, 0.0, -1.0, -4.156e-08, 0.0, -1.0, 0.0, 0.0, -1.0, 0.0, 0.0, -1.0, -4.156e-08, 0.0, -1.0, -4.156e-08, 0.0, -1.0, 0.0, 0.0, -1.0, 0.0, 0.0, -1.0, 0.0, 0.0, 1.0, 0.0, 0.0, 1.0, 0.0, 0.0, 1.0, 0.0, 0.0, 1.0, 0.0, 0.0, 1.0, 0.0, 0.0, 1.0, 0.0, 0.0, 1.0, 0.0, 0.0, 1.0, 0.0, 0.0, 1.0, 0.0, 0.0, 1.0, 0.0, 0.0, 1.0, 0.0, 0.0, 1.0, 0.0, 0.0, 1.0, 0.0, 0.0, 1.0, 0.0, 0.0, 1.0, 0.0, 0.0, 1.0, 0.0, 0.0, 1.0, 0.0, 0.0, 1.0, 0.0, 0.0, 1.0, 0.0, 0.0, 1.0, -1.0, 0.0, 0.0, -1.0, 0.0, 0.0, -1.0, 0.0, 0.0, -1.0, 0.0, 0.0, -1.0, 0.0, 0.0, -1.0, -4.166e-08, 0.0, -1.0, 0.0, 0.0, -1.0, 0.0, 0.0, -1.0, -4.166e-08, 0.0, -1.0, 1.31e-08, 0.0, -1.0, 0.0, 0.0, -1.0, 0.0, 0.0, -1.0, 1.31e-08, 0.0, -1.0, 5.476e-08, 0.0, -1.0, 0.0, 0.0, -1.0, 0.0, 0.0, -1.0, 5.476e-08, 0.0, -1.0, 5.622e-08, 0.0, -1.0, 0.0, 0.0, -1.0, 0.0, 0.0, -1.0, 5.622e-08, 0.0, -1.0, 5.622e-08, 0.0, -1.0, 0.0, 0.0, -1.0, 0.0, 0.0, -1.0, 5.622e-08, 0.0, -1.0, 5.946e-08, 0.0, -1.0, 0.0, 0.0, -1.0, 0.0, 0.0, -8.876e-08, 0.0, -1.0, -4.438e-08, 0.0, -1.0, 0.0, 0.0, -1.0, 0.0, 0.0, -1.0, -1.0, 5.946e-08, 0.0, -1.0, 1.189e-07, 0.0, -1.0, 0.0, 0.0, -1.0, 0.0, 0.0, 0.0, 0.0, 1.0, 0.0, 0.0, 1.0, 0.0, 0.0, 1.0, 0.0, 0.0, 1.0, -4.391e-08, 0.0, -1.0, -4.154e-08, 0.0, -1.0, 0.0, 0.0, -1.0, 0.0, 0.0, -1.0, 0.0, 0.0, 1.0, 0.0, 0.0, 1.0, 0.0, 0.0, 1.0, 0.0, 0.0, 1.0, -4.154e-08, 0.0, -1.0, -4.154e-08, 0.0, -1.0, 0.0, 0.0, -1.0, 0.0, 0.0, -1.0, 1.0, 0.0, 0.0, 1.0, 0.0, 0.0, 1.0, 0.0, 0.0, 1.0, 0.0, 0.0, 1.0, 0.0, 0.0, 1.0, -7.409e-08, 0.0, 1.0, 0.0, 0.0, 1.0, 0.0, 0.0, 1.0, -7.409e-08, 0.0, 1.0, -7.409e-08, 0.0, 1.0, 0.0, 0.0, 1.0, 0.0, 0.0, 1.0, -7.409e-08, 0.0, 1.0, 0.0, 0.0, 1.0, 0.0, 0.0, 1.0, 0.0, 0.0, 0.0, 0.0, 1.0, 0.0, 0.0, 1.0, 0.0, 0.0, 1.0, 0.0, 0.0, 1.0, -4.156e-08, 0.0, -1.0, 0.0, 0.0, -1.0, 0.0, 0.0, -1.0, 0.0, 0.0, -1.0, 1.0, 2.378e-07, 0.0, 1.0, 6.175e-08, 0.0, 1.0, 0.0, 0.0, 1.0, 0.0, 0.0, 1.0, 6.175e-08, 0.0, 1.0, 5.526e-08, 0.0, 1.0, 0.0, 0.0, 1.0, 0.0, 0.0, 1.0, 5.526e-08, 0.0, 1.0, 1.124e-07, 0.0, 1.0, 0.0, 0.0, 1.0, 0.0, 0.0, 1.0, 1.124e-07, 0.0, 1.0, 0.0, 0.0, 1.0, 0.0, 0.0, 1.0, 0.0, 0.0])] * 3)])

# ---- objects
ob_light = bpy.data.objects.new('Light', light_light)
ob_camera = bpy.data.objects.new('Camera', cam_camera)
ob_pcube10 = bpy.data.objects.new('pCube10', me_mesh)

# ---- transforms, parenting, visibility, modifiers, constraints
ob_light.location = (4.076, 1.005, 5.904)
ob_light.rotation_euler = (0.6503, 0.05522, 1.866)
ob_light.lock_rotations_4d = False
ob_light.empty_display_type = 'ARROWS'
ob_light.color = (0.0, 0.0, 0.0, 0.0)
ob_light.lineart.crease_threshold = 0.0
ob_camera.location = (7.359, -6.926, 4.958)
ob_camera.rotation_euler = (1.109, 0.0, 0.8149)
ob_camera.lock_rotations_4d = False
ob_camera.empty_display_type = 'ARROWS'
ob_camera.color = (0.0, 0.0, 0.0, 0.0)
ob_camera.display_type = 'WIRE'
ob_camera.lineart.crease_threshold = 0.0
ob_pcube10.location = (0.0, 0.0, 0.0)
ob_pcube10.rotation_euler = (1.571, -0.0, 0.0)
ob_pcube10.scale = (0.1167, 0.1167, 0.1167)
ob_pcube10.color = (0.8, 0.8, 0.8, 1.0)

# ---- collection membership
col_collection.objects.link(ob_light)
col_collection.objects.link(ob_camera)
col_collection.objects.link(ob_pcube10)

# ---- scene / render settings (as saved in the file)
scene.camera = ob_camera
scene.frame_start = 1; scene.frame_end = 250; scene.frame_set(1)
scene.render.engine = 'BLENDER_EEVEE_NEXT'
scene.cycles.sampling_pattern = 'TABULATED_SOBOL'
scene.cycles.use_light_tree = False
scene.view_settings.view_transform = 'Filmic'
bpy.context.view_layer.update()
